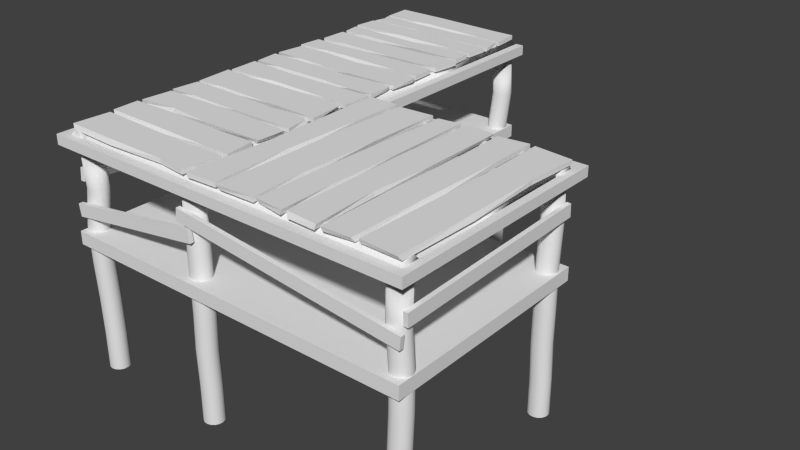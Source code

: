# Source: FishingDock.blend  (saved by Blender 2.70.0; exported with 4.5.12 LTS)
import bpy
from mathutils import Matrix  # noqa: F401  (used for matrix-valued properties, if any)

bpy.ops.wm.read_factory_settings(use_empty=True)
scene = bpy.context.scene
scene.name = 'Scene'

# ---- collections
col_collection_1 = bpy.data.collections.new('Collection 1'); scene.collection.children.link(col_collection_1)

# ---- world
world_world = bpy.data.worlds.new('World'); scene.world = world_world
world_world.color = (0.05088, 0.05088, 0.05088)
world_world.use_sun_shadow = False
world_world.sun_shadow_jitter_overblur = 0.0
world_world.cycles.sampling_method = 'MANUAL'
world_world.cycles.sample_map_resolution = 256

# ---- meshes
me_cube_001 = bpy.data.meshes.new('Cube.001')
me_cube_001.from_pydata([(2.931, -15.15, 12.93), (2.931, -15.19, 18.68), (2.956, 1.829, 22.03), (2.956, 1.866, 16.28), (2.99, -15.16, 12.93), (2.99, -15.19, 18.68), (3.014, 1.823, 22.03), (3.014, 1.86, 16.28), (-1.983, -15.19, 14.1), (-1.983, -15.11, 19.83), (-1.983, 1.866, 12.63), (-1.983, 1.786, 6.896), (-1.925, -15.19, 14.1), (-1.925, -15.11, 19.83), (-1.925, 1.866, 12.63), (-1.925, 1.786, 6.896), (-0.1645, -15.36, 17.16), (-0.1462, -15.36, 22.87), (2.977, -15.36, 11.1), (2.959, -15.36, 5.389), (-0.1645, -15.72, 17.16), (-0.1462, -15.72, 22.87), (2.977, -15.72, 11.1), (2.959, -15.72, 5.389), (-1.937, -15.4, -0.4863), (-1.962, -15.4, 5.193), (0.01421, -15.4, 15.66), (0.03974, -15.4, 9.978), (-1.937, -15.76, -0.4863), (-1.962, -15.76, 5.193), (0.01421, -15.76, 15.66), (0.03974, -15.76, 9.978), (-1.826, 21.35, 28.92), (-1.877, 21.29, 28.92), (-1.921, 21.11, 28.92), (-1.95, 20.84, 28.92), (-1.96, 20.53, 28.92), (-1.95, 20.21, 28.92), (-1.921, 19.94, 28.92), (-1.877, 19.76, 28.92), (-1.826, 19.7, 28.92), (-1.775, 19.76, 28.92), (-1.732, 19.94, 28.92), (-1.703, 20.21, 28.92), (-1.693, 20.53, 28.92), (-1.703, 20.84, 28.92), (-1.732, 21.11, 28.92), (-1.775, 21.29, 28.92), (-1.826, 21.35, -73.87), (-1.877, 21.29, -73.87), (-1.921, 21.11, -73.87), (-1.95, 20.84, -73.87), (-1.96, 20.53, -73.87), (-1.95, 20.21, -73.87), (-1.921, 19.94, -73.87), (-1.877, 19.76, -73.87), (-1.826, 19.7, -73.87), (-1.775, 19.76, -73.87), (-1.732, 19.94, -73.87), (-1.703, 20.21, -73.87), (-1.693, 20.53, -73.87), (-1.703, 20.84, -73.87), (-1.732, 21.11, -73.87), (-1.775, 21.29, -73.87), (-1.877, 21.29, -56.74), (-1.877, 21.37, -39.61), (-1.898, 21.39, -22.48), (-1.901, 21.42, -5.346), (-1.86, 21.19, 11.78), (-1.809, 21.25, 11.78), (-1.85, 21.48, -5.346), (-1.847, 21.46, -22.48), (-1.826, 21.44, -39.61), (-1.826, 21.35, -56.74), (-1.693, 20.53, -56.74), (-1.693, 20.61, -39.61), (-1.713, 20.63, -22.48), (-1.717, 20.65, -5.346), (-1.675, 20.42, 11.78), (-1.686, 20.1, 11.78), (-1.727, 20.33, -5.346), (-1.723, 20.31, -22.48), (-1.703, 20.29, -39.61), (-1.703, 20.21, -56.74), (-1.732, 19.94, -56.74), (-1.732, 20.02, -39.61), (-1.752, 20.04, -22.48), (-1.756, 20.07, -5.346), (-1.715, 19.84, 11.78), (-1.758, 19.66, 11.78), (-1.799, 19.89, -5.346), (-1.796, 19.87, -22.48), (-1.775, 19.84, -39.61), (-1.775, 19.76, -56.74), (-1.826, 19.7, -56.74), (-1.826, 19.78, -39.61), (-1.847, 19.8, -22.48), (-1.85, 19.82, -5.346), (-1.809, 19.59, 11.78), (-1.86, 19.66, 11.78), (-1.901, 19.89, -5.346), (-1.898, 19.87, -22.48), (-1.877, 19.84, -39.61), (-1.877, 19.76, -56.74), (-1.921, 19.94, -56.74), (-1.921, 20.02, -39.61), (-1.941, 20.04, -22.48), (-1.944, 20.07, -5.346), (-1.903, 19.84, 11.78), (-1.932, 20.1, 11.78), (-1.973, 20.33, -5.346), (-1.97, 20.31, -22.48), (-1.95, 20.29, -39.61), (-1.95, 20.21, -56.74), (-1.96, 20.53, -56.74), (-1.96, 20.61, -39.61), (-1.98, 20.63, -22.48), (-1.983, 20.65, -5.346), (-1.942, 20.42, 11.78), (-1.932, 20.74, 11.78), (-1.973, 20.97, -5.346), (-1.97, 20.95, -22.48), (-1.95, 20.93, -39.61), (-1.95, 20.84, -56.74), (-1.775, 21.29, -56.74), (-1.775, 21.37, -39.61), (-1.796, 21.39, -22.48), (-1.799, 21.42, -5.346), (-1.758, 21.19, 11.78), (-1.715, 21.01, 11.78), (-1.756, 21.24, -5.346), (-1.752, 21.22, -22.48), (-1.732, 21.19, -39.61), (-1.732, 21.11, -56.74), (-1.921, 21.11, -56.74), (-1.921, 21.19, -39.61), (-1.941, 21.22, -22.48), (-1.944, 21.24, -5.346), (-1.903, 21.01, 11.78), (-1.703, 20.84, -56.74), (-1.703, 20.93, -39.61), (-1.723, 20.95, -22.48), (-1.727, 20.97, -5.346), (-1.686, 20.74, 11.78), (-1.901, 1.95, 28.92), (-1.937, 1.716, 28.92), (-1.956, 1.415, 28.92), (-1.955, 1.093, 28.92), (-1.934, 0.797, 28.92), (-1.896, 0.5737, 28.92), (-1.847, 0.4566, 28.92), (-1.795, 0.4637, 28.92), (-1.748, 0.5937, 28.92), (-1.712, 0.827, 28.92), (-1.693, 1.128, 28.92), (-1.694, 1.451, 28.92), (-1.715, 1.746, 28.92), (-1.753, 1.97, 28.92), (-1.801, 2.087, 28.92), (-1.853, 2.08, 28.92), (-1.901, 1.95, -73.87), (-1.937, 1.716, -73.87), (-1.956, 1.415, -73.87), (-1.955, 1.093, -73.87), (-1.934, 0.797, -73.87), (-1.896, 0.5737, -73.87), (-1.847, 0.4566, -73.87), (-1.795, 0.4637, -73.87), (-1.748, 0.5937, -73.87), (-1.712, 0.827, -73.87), (-1.693, 1.128, -73.87), (-1.694, 1.451, -73.87), (-1.715, 1.746, -73.87), (-1.753, 1.97, -73.87), (-1.801, 2.087, -73.87), (-1.853, 2.08, -73.87), (-1.937, 1.716, -56.74), (-1.945, 1.785, -39.61), (-1.963, 1.73, -22.48), (-1.968, 1.735, -5.346), (-1.913, 1.693, 11.78), (-1.877, 1.927, 11.78), (-1.932, 1.968, -5.346), (-1.927, 1.963, -22.48), (-1.909, 2.018, -39.61), (-1.901, 1.95, -56.74), (-1.715, 1.746, -56.74), (-1.723, 1.815, -39.61), (-1.741, 1.76, -22.48), (-1.746, 1.765, -5.346), (-1.691, 1.723, 11.78), (-1.67, 1.428, 11.78), (-1.725, 1.47, -5.346), (-1.72, 1.464, -22.48), (-1.702, 1.519, -39.61), (-1.694, 1.451, -56.74), (-1.693, 1.128, -56.74), (-1.701, 1.196, -39.61), (-1.719, 1.142, -22.48), (-1.724, 1.147, -5.346), (-1.669, 1.105, 11.78), (-1.688, 0.8038, 11.78), (-1.743, 0.8458, -5.346), (-1.738, 0.8407, -22.48), (-1.72, 0.8954, -39.61), (-1.712, 0.827, -56.74), (-1.748, 0.5937, -56.74), (-1.756, 0.6622, -39.61), (-1.774, 0.6074, -22.48), (-1.779, 0.6125, -5.346), (-1.724, 0.5706, 11.78), (-1.771, 0.4405, 11.78), (-1.826, 0.4825, -5.346), (-1.822, 0.4773, -22.48), (-1.803, 0.5321, -39.61), (-1.795, 0.4637, -56.74), (-1.847, 0.4566, -56.74), (-1.855, 0.5251, -39.61), (-1.874, 0.4703, -22.48), (-1.878, 0.4754, -5.346), (-1.823, 0.4335, 11.78), (-1.872, 0.5505, 11.78), (-1.927, 0.5925, -5.346), (-1.922, 0.5873, -22.48), (-1.904, 0.6421, -39.61), (-1.896, 0.5737, -56.74), (-1.934, 0.797, -56.74), (-1.941, 0.8654, -39.61), (-1.96, 0.8106, -22.48), (-1.965, 0.8158, -5.346), (-1.91, 0.7738, 11.78), (-1.931, 1.069, 11.78), (-1.985, 1.111, -5.346), (-1.981, 1.106, -22.48), (-1.962, 1.161, -39.61), (-1.955, 1.093, -56.74), (-1.853, 2.08, -56.74), (-1.861, 2.148, -39.61), (-1.879, 2.093, -22.48), (-1.884, 2.099, -5.346), (-1.829, 2.057, 11.78), (-1.777, 2.064, 11.78), (-1.832, 2.106, -5.346), (-1.827, 2.1, -22.48), (-1.809, 2.155, -39.61), (-1.801, 2.087, -56.74), (-1.956, 1.415, -56.74), (-1.963, 1.484, -39.61), (-1.982, 1.429, -22.48), (-1.987, 1.434, -5.346), (-1.932, 1.392, 11.78), (-1.753, 1.97, -56.74), (-1.76, 2.038, -39.61), (-1.779, 1.983, -22.48), (-1.784, 1.989, -5.346), (-1.729, 1.947, 11.78), (-1.959, -14.7, 28.92), (-1.944, -15.01, 28.92), (-1.911, -15.26, 28.92), (-1.866, -15.42, 28.92), (-1.814, -15.45, 28.92), (-1.764, -15.36, 28.92), (-1.723, -15.16, 28.92), (-1.698, -14.88, 28.92), (-1.693, -14.56, 28.92), (-1.707, -14.25, 28.92), (-1.74, -14.0, 28.92), (-1.786, -13.84, 28.92), (-1.837, -13.81, 28.92), (-1.887, -13.9, 28.92), (-1.928, -14.1, 28.92), (-1.953, -14.38, 28.92), (-1.959, -14.7, -73.87), (-1.944, -15.01, -73.87), (-1.911, -15.26, -73.87), (-1.866, -15.42, -73.87), (-1.814, -15.45, -73.87), (-1.764, -15.36, -73.87), (-1.723, -15.16, -73.87), (-1.698, -14.88, -73.87), (-1.693, -14.56, -73.87), (-1.707, -14.25, -73.87), (-1.74, -14.0, -73.87), (-1.786, -13.84, -73.87), (-1.837, -13.81, -73.87), (-1.887, -13.9, -73.87), (-1.928, -14.1, -73.87), (-1.953, -14.38, -73.87), (-1.944, -15.01, -56.74), (-1.957, -15.02, -39.61), (-1.959, -15.15, -22.48), (-1.962, -15.17, -5.346), (-1.929, -14.89, 11.78), (-1.943, -14.58, 11.78), (-1.977, -14.86, -5.346), (-1.974, -14.84, -22.48), (-1.972, -14.71, -39.61), (-1.959, -14.7, -56.74), (-1.837, -13.81, -56.74), (-1.851, -13.81, -39.61), (-1.852, -13.94, -22.48), (-1.855, -13.96, -5.346), (-1.822, -13.69, 11.78), (-1.77, -13.72, 11.78), (-1.804, -14.0, -5.346), (-1.801, -13.97, -22.48), (-1.799, -13.85, -39.61), (-1.786, -13.84, -56.74), (-1.74, -14.0, -56.74), (-1.753, -14.0, -39.61), (-1.755, -14.13, -22.48), (-1.758, -14.15, -5.346), (-1.725, -13.88, 11.78), (-1.692, -14.13, 11.78), (-1.725, -14.4, -5.346), (-1.722, -14.38, -22.48), (-1.721, -14.26, -39.61), (-1.707, -14.25, -56.74), (-1.693, -14.56, -56.74), (-1.706, -14.57, -39.61), (-1.708, -14.69, -22.48), (-1.711, -14.71, -5.346), (-1.678, -14.44, 11.78), (-1.683, -14.76, 11.78), (-1.716, -15.04, -5.346), (-1.713, -15.01, -22.48), (-1.712, -14.89, -39.61), (-1.698, -14.88, -56.74), (-1.723, -15.16, -56.74), (-1.737, -15.17, -39.61), (-1.738, -15.3, -22.48), (-1.742, -15.32, -5.346), (-1.708, -15.04, 11.78), (-1.749, -15.25, 11.78), (-1.782, -15.52, -5.346), (-1.779, -15.5, -22.48), (-1.777, -15.37, -39.61), (-1.764, -15.36, -56.74), (-1.814, -15.45, -56.74), (-1.827, -15.46, -39.61), (-1.829, -15.59, -22.48), (-1.832, -15.61, -5.346), (-1.799, -15.34, 11.78), (-1.851, -15.3, 11.78), (-1.884, -15.58, -5.346), (-1.881, -15.55, -22.48), (-1.879, -15.43, -39.61), (-1.866, -15.42, -56.74), (-1.953, -14.38, -56.74), (-1.966, -14.39, -39.61), (-1.968, -14.52, -22.48), (-1.971, -14.54, -5.346), (-1.938, -14.26, 11.78), (-1.913, -13.98, 11.78), (-1.946, -14.25, -5.346), (-1.943, -14.23, -22.48), (-1.941, -14.11, -39.61), (-1.928, -14.1, -56.74), (-1.911, -15.26, -56.74), (-1.925, -15.27, -39.61), (-1.926, -15.4, -22.48), (-1.93, -15.42, -5.346), (-1.896, -15.15, 11.78), (-1.887, -13.9, -56.74), (-1.901, -13.9, -39.61), (-1.902, -14.03, -22.48), (-1.905, -14.05, -5.346), (-1.872, -13.78, 11.78), (-0.1317, 21.09, 28.92), (-0.1568, 20.8, 28.92), (-0.1624, 20.48, 28.92), (-0.1479, 20.17, 28.92), (-0.1153, 19.92, 28.92), (-0.06964, 19.76, 28.92), (-0.01789, 19.73, 28.92), (0.0321, 19.82, 28.92), (0.0727, 20.02, 28.92), (0.09774, 20.31, 28.92), (0.1034, 20.63, 28.92), (0.08884, 20.94, 28.92), (0.05625, 21.19, 28.92), (0.01061, 21.34, 28.92), (-0.04114, 21.38, 28.92), (-0.09113, 21.29, 28.92), (-0.1317, 21.09, -73.87), (-0.1568, 20.8, -73.87), (-0.1624, 20.48, -73.87), (-0.1479, 20.17, -73.87), (-0.1153, 19.92, -73.87), (-0.06964, 19.76, -73.87), (-0.01789, 19.73, -73.87), (0.0321, 19.82, -73.87), (0.0727, 20.02, -73.87), (0.09774, 20.31, -73.87), (0.1034, 20.63, -73.87), (0.08884, 20.94, -73.87), (0.05625, 21.19, -73.87), (0.01061, 21.34, -73.87), (-0.04114, 21.38, -73.87), (-0.09113, 21.29, -73.87), (-0.1568, 20.8, -56.74), (-0.1671, 20.86, -39.61), (-0.1827, 20.77, -22.48), (-0.1874, 20.77, -5.346), (-0.1326, 20.82, 11.78), (-0.1076, 21.1, 11.78), (-0.1624, 21.05, -5.346), (-0.1576, 21.06, -22.48), (-0.142, 21.14, -39.61), (-0.1317, 21.09, -56.74), (0.05625, 21.19, -56.74), (0.04593, 21.24, -39.61), (0.03037, 21.16, -22.48), (0.02562, 21.16, -5.346), (0.08042, 21.2, 11.78), (0.113, 20.95, 11.78), (0.05821, 20.9, -5.346), (0.06295, 20.91, -22.48), (0.07852, 20.99, -39.61), (0.08884, 20.94, -56.74), (0.1034, 20.63, -56.74), (0.09309, 20.68, -39.61), (0.07752, 20.6, -22.48), (0.07278, 20.59, -5.346), (0.1276, 20.64, 11.78), (0.1219, 20.32, 11.78), (0.06711, 20.27, -5.346), (0.07185, 20.28, -22.48), (0.08742, 20.36, -39.61), (0.09774, 20.31, -56.74), (0.0727, 20.02, -56.74), (0.06238, 20.08, -39.61), (0.04681, 19.99, -22.48), (0.04207, 19.99, -5.346), (0.09687, 20.04, 11.78), (0.05627, 19.84, 11.78), (0.001466, 19.79, -5.346), (0.00621, 19.79, -22.48), (0.02178, 19.87, -39.61), (0.0321, 19.82, -56.74), (-0.01789, 19.73, -56.74), (-0.0282, 19.78, -39.61), (-0.04377, 19.7, -22.48), (-0.04852, 19.7, -5.346), (0.006287, 19.75, 11.78), (-0.04547, 19.78, 11.78), (-0.1003, 19.73, -5.346), (-0.09552, 19.74, -22.48), (-0.07996, 19.82, -39.61), (-0.06964, 19.76, -56.74), (-0.1153, 19.92, -56.74), (-0.1256, 19.97, -39.61), (-0.1412, 19.89, -22.48), (-0.1459, 19.89, -5.346), (-0.09111, 19.94, 11.78), (-0.1237, 20.19, 11.78), (-0.1785, 20.14, -5.346), (-0.1738, 20.14, -22.48), (-0.1582, 20.23, -39.61), (-0.1479, 20.17, -56.74), (-0.09113, 21.29, -56.74), (-0.1014, 21.34, -39.61), (-0.117, 21.26, -22.48), (-0.1218, 21.26, -5.346), (-0.06695, 21.3, 11.78), (-0.01697, 21.39, 11.78), (-0.07177, 21.35, -5.346), (-0.06703, 21.35, -22.48), (-0.05146, 21.43, -39.61), (-0.04114, 21.38, -56.74), (-0.1624, 20.48, -56.74), (-0.1728, 20.54, -39.61), (-0.1883, 20.45, -22.48), (-0.1931, 20.45, -5.346), (-0.1383, 20.5, 11.78), (0.01061, 21.34, -56.74), (0.000289, 21.4, -39.61), (-0.01528, 21.31, -22.48), (-0.02002, 21.31, -5.346), (0.03478, 21.36, 11.78), (-0.1552, 1.578, 28.92), (-0.1631, 1.258, 28.92), (-0.1507, 0.9447, 28.92), (-0.12, 0.6842, 28.92), (-0.07544, 0.5167, 28.92), (-0.02399, 0.4676, 28.92), (0.02658, 0.5443, 28.92), (0.06857, 0.7353, 28.92), (0.09557, 1.011, 28.92), (0.1035, 1.331, 28.92), (0.09112, 1.644, 28.92), (0.06034, 1.905, 28.92), (0.01583, 2.072, 28.92), (-0.03563, 2.121, 28.92), (-0.0862, 2.045, 28.92), (-0.1282, 1.854, 28.92), (-0.1552, 1.578, -73.87), (-0.1631, 1.258, -73.87), (-0.1507, 0.9447, -73.87), (-0.12, 0.6842, -73.87), (-0.07544, 0.5167, -73.87), (-0.02399, 0.4676, -73.87), (0.02658, 0.5443, -73.87), (0.06857, 0.7353, -73.87), (0.09557, 1.011, -73.87), (0.1035, 1.331, -73.87), (0.09112, 1.644, -73.87), (0.06034, 1.905, -73.87), (0.01583, 2.072, -73.87), (-0.03563, 2.121, -73.87), (-0.0862, 2.045, -73.87), (-0.1282, 1.854, -73.87), (-0.1631, 1.258, -56.74), (-0.1758, 1.287, -39.61), (-0.1858, 1.176, -22.48), (-0.1902, 1.164, -5.346), (-0.1413, 1.325, 11.78), (-0.1334, 1.644, 11.78), (-0.1822, 1.483, -5.346), (-0.1779, 1.495, -22.48), (-0.1678, 1.606, -39.61), (-0.1552, 1.578, -56.74), (0.01583, 2.072, -56.74), (0.00317, 2.101, -39.61), (-0.006905, 1.99, -22.48), (-0.01122, 1.978, -5.346), (0.03765, 2.139, 11.78), (0.08216, 1.971, 11.78), (0.03329, 1.81, -5.346), (0.0376, 1.823, -22.48), (0.04768, 1.933, -39.61), (0.06034, 1.905, -56.74), (0.09112, 1.644, -56.74), (0.07846, 1.673, -39.61), (0.06839, 1.562, -22.48), (0.06407, 1.55, -5.346), (0.1129, 1.711, 11.78), (0.1253, 1.397, 11.78), (0.07645, 1.236, -5.346), (0.08076, 1.248, -22.48), (0.09084, 1.359, -39.61), (0.1035, 1.331, -56.74), (0.09557, 1.011, -56.74), (0.08292, 1.04, -39.61), (0.07284, 0.9293, -22.48), (0.06853, 0.9168, -5.346), (0.1174, 1.078, 11.78), (0.09039, 0.8018, 11.78), (0.04152, 0.6408, -5.346), (0.04583, 0.6532, -22.48), (0.05591, 0.7639, -39.61), (0.06857, 0.7353, -56.74), (0.02658, 0.5443, -56.74), (0.01392, 0.5729, -39.61), (0.003849, 0.4623, -22.48), (-0.0004668, 0.4498, -5.346), (0.0484, 0.6109, 11.78), (-0.002166, 0.5341, 11.78), (-0.05104, 0.3731, -5.346), (-0.04672, 0.3855, -22.48), (-0.03665, 0.4962, -39.61), (-0.02399, 0.4676, -56.74), (-0.07544, 0.5167, -56.74), (-0.0881, 0.5453, -39.61), (-0.09818, 0.4347, -22.48), (-0.1025, 0.4222, -5.346), (-0.05362, 0.5832, 11.78), (-0.09813, 0.7507, 11.78), (-0.147, 0.5897, -5.346), (-0.1427, 0.6022, -22.48), (-0.1326, 0.7128, -39.61), (-0.12, 0.6842, -56.74), (-0.1282, 1.854, -56.74), (-0.1408, 1.882, -39.61), (-0.1509, 1.772, -22.48), (-0.1552, 1.759, -5.346), (-0.1064, 1.92, 11.78), (-0.06438, 2.111, 11.78), (-0.1132, 1.95, -5.346), (-0.1089, 1.962, -22.48), (-0.09886, 2.073, -39.61), (-0.0862, 2.045, -56.74), (-0.1507, 0.9447, -56.74), (-0.1634, 0.9732, -39.61), (-0.1735, 0.8626, -22.48), (-0.1778, 0.8501, -5.346), (-0.1289, 1.011, 11.78), (-0.03563, 2.121, -56.74), (-0.04829, 2.15, -39.61), (-0.05836, 2.039, -22.48), (-0.06268, 2.027, -5.346), (-0.01381, 2.188, 11.78), (-0.02813, -15.45, 28.92), (0.02185, -15.36, 28.92), (0.06245, -15.16, 28.92), (0.08749, -14.88, 28.92), (0.09316, -14.56, 28.92), (0.07859, -14.25, 28.92), (0.046, -13.99, 28.92), (0.0003601, -13.84, 28.92), (-0.05139, -13.8, 28.92), (-0.1014, -13.89, 28.92), (-0.142, -14.1, 28.92), (-0.167, -14.38, 28.92), (-0.1727, -14.7, 28.92), (-0.1581, -15.01, 28.92), (-0.1255, -15.26, 28.92), (-0.07989, -15.42, 28.92), (-0.02813, -15.45, -73.87), (0.02185, -15.36, -73.87), (0.06245, -15.16, -73.87), (0.08749, -14.88, -73.87), (0.09316, -14.56, -73.87), (0.07859, -14.25, -73.87), (0.046, -13.99, -73.87), (0.0003601, -13.84, -73.87), (-0.05139, -13.8, -73.87), (-0.1014, -13.89, -73.87), (-0.142, -14.1, -73.87), (-0.167, -14.38, -73.87), (-0.1727, -14.7, -73.87), (-0.1581, -15.01, -73.87), (-0.1255, -15.26, -73.87), (-0.07989, -15.42, -73.87), (0.02185, -15.36, -56.74), (0.02302, -15.45, -39.61), (0.04344, -15.46, -22.48), (0.04709, -15.47, -5.346), (0.002908, -15.27, 11.78), (-0.04707, -15.36, 11.78), (-0.00289, -15.56, -5.346), (-0.006538, -15.55, -22.48), (-0.02696, -15.54, -39.61), (-0.02813, -15.45, -56.74), (-0.1727, -14.7, -56.74), (-0.1715, -14.78, -39.61), (-0.1511, -14.79, -22.48), (-0.1474, -14.81, -5.346), (-0.1916, -14.61, 11.78), (-0.186, -14.28, 11.78), (-0.1418, -14.49, -5.346), (-0.1454, -14.47, -22.48), (-0.1658, -14.46, -39.61), (-0.167, -14.38, -56.74), (-0.142, -14.1, -56.74), (-0.1408, -14.18, -39.61), (-0.1204, -14.19, -22.48), (-0.1167, -14.21, -5.346), (-0.1609, -14.0, 11.78), (-0.1203, -13.8, 11.78), (-0.07613, -14.01, -5.346), (-0.07978, -13.99, -22.48), (-0.1002, -13.98, -39.61), (-0.1014, -13.89, -56.74), (-0.05139, -13.8, -56.74), (-0.05022, -13.89, -39.61), (-0.0298, -13.9, -22.48), (-0.02615, -13.92, -5.346), (-0.07033, -13.71, 11.78), (-0.01858, -13.74, 11.78), (0.0256, -13.95, -5.346), (0.02196, -13.93, -22.48), (0.001534, -13.92, -39.61), (0.0003601, -13.84, -56.74), (0.046, -13.99, -56.74), (0.04718, -14.08, -39.61), (0.0676, -14.09, -22.48), (0.07125, -14.11, -5.346), (0.02706, -13.9, 11.78), (0.05965, -14.15, 11.78), (0.1038, -14.36, -5.346), (0.1002, -14.34, -22.48), (0.07976, -14.33, -39.61), (0.07859, -14.25, -56.74), (0.09316, -14.56, -56.74), (0.09433, -14.64, -39.61), (0.1148, -14.65, -22.48), (0.1184, -14.67, -5.346), (0.07422, -14.46, 11.78), (0.06855, -14.78, 11.78), (0.1127, -14.99, -5.346), (0.1091, -14.97, -22.48), (0.08866, -14.96, -39.61), (0.08749, -14.88, -56.74), (-0.07989, -15.42, -56.74), (-0.07871, -15.5, -39.61), (-0.05829, -15.51, -22.48), (-0.05464, -15.53, -5.346), (-0.09883, -15.32, 11.78), (-0.1445, -15.17, 11.78), (-0.1003, -15.37, -5.346), (-0.1039, -15.36, -22.48), (-0.1244, -15.35, -39.61), (-0.1255, -15.26, -56.74), (0.06245, -15.16, -56.74), (0.06362, -15.24, -39.61), (0.08405, -15.25, -22.48), (0.08769, -15.27, -5.346), (0.04351, -15.07, 11.78), (-0.1581, -15.01, -56.74), (-0.1569, -15.09, -39.61), (-0.1365, -15.1, -22.48), (-0.1329, -15.12, -5.346), (-0.1771, -14.92, 11.78), (2.746, 0.6774, 28.92), (2.792, 0.5271, 28.92), (2.844, 0.4975, 28.92), (2.894, 0.5933, 28.92), (2.934, 0.7998, 28.92), (2.958, 1.086, 28.92), (2.963, 1.407, 28.92), (2.947, 1.716, 28.92), (2.914, 1.964, 28.92), (2.868, 2.114, 28.92), (2.816, 2.144, 28.92), (2.767, 2.048, 28.92), (2.726, 1.841, 28.92), (2.702, 1.556, 28.92), (2.697, 1.234, 28.92), (2.713, 0.9257, 28.92), (2.746, 0.6774, -73.87), (2.792, 0.5271, -73.87), (2.844, 0.4975, -73.87), (2.894, 0.5933, -73.87), (2.934, 0.7998, -73.87), (2.958, 1.086, -73.87), (2.963, 1.407, -73.87), (2.947, 1.716, -73.87), (2.914, 1.964, -73.87), (2.868, 2.114, -73.87), (2.816, 2.144, -73.87), (2.767, 2.048, -73.87), (2.726, 1.841, -73.87), (2.702, 1.556, -73.87), (2.697, 1.234, -73.87), (2.713, 0.9257, -73.87), (2.792, 0.5271, -56.74), (2.784, 0.4621, -39.61), (2.797, 0.367, -22.48), (2.798, 0.3376, -5.346), (2.789, 0.6767, 11.78), (2.743, 0.8271, 11.78), (2.752, 0.488, -5.346), (2.751, 0.5174, -22.48), (2.738, 0.6125, -39.61), (2.746, 0.6774, -56.74), (2.726, 1.841, -56.74), (2.718, 1.777, -39.61), (2.732, 1.681, -22.48), (2.732, 1.652, -5.346), (2.723, 1.991, 11.78), (2.763, 2.198, 11.78), (2.772, 1.859, -5.346), (2.772, 1.888, -22.48), (2.758, 1.983, -39.61), (2.767, 2.048, -56.74), (2.816, 2.144, -56.74), (2.808, 2.079, -39.61), (2.821, 1.984, -22.48), (2.822, 1.954, -5.346), (2.813, 2.293, 11.78), (2.865, 2.264, 11.78), (2.874, 1.925, -5.346), (2.873, 1.954, -22.48), (2.86, 2.049, -39.61), (2.868, 2.114, -56.74), (2.914, 1.964, -56.74), (2.906, 1.899, -39.61), (2.919, 1.804, -22.48), (2.92, 1.774, -5.346), (2.911, 2.113, 11.78), (2.944, 1.865, 11.78), (2.953, 1.526, -5.346), (2.953, 1.556, -22.48), (2.939, 1.651, -39.61), (2.947, 1.716, -56.74), (2.963, 1.407, -56.74), (2.954, 1.342, -39.61), (2.968, 1.247, -22.48), (2.968, 1.218, -5.346), (2.96, 1.557, 11.78), (2.955, 1.235, 11.78), (2.964, 0.8961, -5.346), (2.963, 0.9255, -22.48), (2.95, 1.021, -39.61), (2.958, 1.086, -56.74), (2.934, 0.7998, -56.74), (2.925, 0.7348, -39.61), (2.939, 0.6397, -22.48), (2.939, 0.6104, -5.346), (2.931, 0.9494, 11.78), (2.891, 0.7429, 11.78), (2.899, 0.4039, -5.346), (2.899, 0.4332, -22.48), (2.885, 0.5283, -39.61), (2.894, 0.5933, -56.74), (2.713, 0.9257, -56.74), (2.704, 0.8608, -39.61), (2.718, 0.7657, -22.48), (2.719, 0.7363, -5.346), (2.71, 1.075, 11.78), (2.694, 1.384, 11.78), (2.703, 1.045, -5.346), (2.703, 1.074, -22.48), (2.689, 1.169, -39.61), (2.697, 1.234, -56.74), (2.844, 0.4975, -56.74), (2.836, 0.4326, -39.61), (2.849, 0.3375, -22.48), (2.85, 0.3081, -5.346), (2.841, 0.6471, 11.78), (2.702, 1.556, -56.74), (2.694, 1.491, -39.61), (2.707, 1.396, -22.48), (2.708, 1.366, -5.346), (2.699, 1.705, 11.78), (2.871, -15.41, 28.92), (2.915, -15.25, 28.92), (2.946, -14.99, 28.92), (2.958, -14.67, 28.92), (2.95, -14.35, 28.92), (2.923, -14.08, 28.92), (2.881, -13.89, 28.92), (2.831, -13.81, 28.92), (2.779, -13.86, 28.92), (2.735, -14.03, 28.92), (2.704, -14.29, 28.92), (2.692, -14.6, 28.92), (2.7, -14.92, 28.92), (2.727, -15.2, 28.92), (2.768, -15.39, 28.92), (2.819, -15.46, 28.92), (2.871, -15.41, -73.87), (2.915, -15.25, -73.87), (2.946, -14.99, -73.87), (2.958, -14.67, -73.87), (2.95, -14.35, -73.87), (2.923, -14.08, -73.87), (2.881, -13.89, -73.87), (2.831, -13.81, -73.87), (2.779, -13.86, -73.87), (2.735, -14.03, -73.87), (2.704, -14.29, -73.87), (2.692, -14.6, -73.87), (2.7, -14.92, -73.87), (2.727, -15.2, -73.87), (2.768, -15.39, -73.87), (2.819, -15.46, -73.87), (2.915, -15.25, -56.74), (2.92, -15.32, -39.61), (2.94, -15.3, -22.48), (2.944, -15.31, -5.346), (2.893, -15.19, 11.78), (2.848, -15.35, 11.78), (2.9, -15.48, -5.346), (2.895, -15.47, -22.48), (2.875, -15.49, -39.61), (2.871, -15.41, -56.74), (2.7, -14.92, -56.74), (2.704, -15.0, -39.61), (2.724, -14.97, -22.48), (2.729, -14.99, -5.346), (2.677, -14.86, 11.78), (2.669, -14.54, 11.78), (2.721, -14.67, -5.346), (2.716, -14.66, -22.48), (2.696, -14.68, -39.61), (2.692, -14.6, -56.74), (2.704, -14.29, -56.74), (2.709, -14.36, -39.61), (2.729, -14.34, -22.48), (2.733, -14.35, -5.346), (2.682, -14.23, 11.78), (2.713, -13.96, 11.78), (2.764, -14.09, -5.346), (2.759, -14.08, -22.48), (2.739, -14.1, -39.61), (2.735, -14.03, -56.74), (2.779, -13.86, -56.74), (2.784, -13.94, -39.61), (2.804, -13.91, -22.48), (2.808, -13.93, -5.346), (2.757, -13.8, 11.78), (2.808, -13.75, 11.78), (2.86, -13.88, -5.346), (2.855, -13.86, -22.48), (2.835, -13.89, -39.61), (2.831, -13.81, -56.74), (2.881, -13.89, -56.74), (2.886, -13.96, -39.61), (2.906, -13.94, -22.48), (2.91, -13.95, -5.346), (2.859, -13.82, 11.78), (2.901, -14.02, 11.78), (2.952, -14.14, -5.346), (2.948, -14.13, -22.48), (2.928, -14.16, -39.61), (2.923, -14.08, -56.74), (2.95, -14.35, -56.74), (2.955, -14.43, -39.61), (2.975, -14.41, -22.48), (2.979, -14.42, -5.346), (2.928, -14.29, 11.78), (2.936, -14.61, 11.78), (2.987, -14.74, -5.346), (2.983, -14.73, -22.48), (2.963, -14.75, -39.61), (2.958, -14.67, -56.74), (2.819, -15.46, -56.74), (2.824, -15.54, -39.61), (2.844, -15.52, -22.48), (2.848, -15.53, -5.346), (2.797, -15.4, 11.78), (2.746, -15.33, 11.78), (2.798, -15.45, -5.346), (2.793, -15.44, -22.48), (2.773, -15.46, -39.61), (2.768, -15.39, -56.74), (2.946, -14.99, -56.74), (2.95, -15.06, -39.61), (2.971, -15.04, -22.48), (2.975, -15.05, -5.346), (2.924, -14.92, 11.78), (2.727, -15.2, -56.74), (2.731, -15.27, -39.61), (2.751, -15.25, -22.48), (2.756, -15.26, -5.346), (2.704, -15.13, 11.78), (-0.04498, 21.39, 37.75), (-0.1099, 21.39, 37.16), (-0.1575, 21.39, 35.52), (-0.1749, 21.39, 33.3), (-0.1575, 21.39, 31.07), (-0.1099, 21.39, 29.43), (-0.04498, 21.39, 28.84), (0.01999, 21.39, 29.43), (0.06756, 21.39, 31.07), (0.08497, 21.39, 33.3), (0.06756, 21.39, 35.52), (0.01999, 21.39, 37.16), (-0.04498, 2.254, 37.75), (-0.1099, 2.254, 37.16), (-0.1575, 2.254, 35.52), (-0.1749, 2.254, 33.3), (-0.1575, 2.254, 31.07), (-0.1099, 2.254, 29.43), (-0.04498, 2.254, 28.84), (0.01999, 2.254, 29.43), (0.06756, 2.254, 31.07), (0.08497, 2.254, 33.3), (0.06756, 2.254, 35.52), (0.01999, 2.254, 37.16), (-1.83, 21.39, 37.75), (-1.895, 21.39, 37.16), (-1.942, 21.39, 35.52), (-1.96, 21.39, 33.3), (-1.942, 21.39, 31.07), (-1.895, 21.39, 29.43), (-1.83, 21.39, 28.84), (-1.765, 21.39, 29.43), (-1.717, 21.39, 31.07), (-1.7, 21.39, 33.3), (-1.717, 21.39, 35.52), (-1.765, 21.39, 37.16), (-1.83, -15.57, 37.75), (-1.895, -15.57, 37.16), (-1.942, -15.57, 35.52), (-1.96, -15.57, 33.3), (-1.942, -15.57, 31.07), (-1.895, -15.57, 29.43), (-1.83, -15.57, 28.84), (-1.765, -15.57, 29.43), (-1.717, -15.57, 31.07), (-1.7, -15.57, 33.3), (-1.717, -15.57, 35.52), (-1.765, -15.57, 37.16), (-1.695, 1.224, 37.75), (-1.695, 0.8211, 37.16), (-1.695, 0.5261, 35.52), (-1.695, 0.4181, 33.3), (-1.695, 0.5261, 31.07), (-1.695, 0.8211, 29.43), (-1.695, 1.224, 28.84), (-1.695, 1.627, 29.43), (-1.695, 1.922, 31.07), (-1.695, 2.03, 33.3), (-1.695, 1.922, 35.52), (-1.695, 1.627, 37.16), (2.967, 1.224, 37.75), (2.967, 0.8211, 37.16), (2.967, 0.5261, 35.52), (2.967, 0.4181, 33.3), (2.967, 0.5261, 31.07), (2.967, 0.8211, 29.43), (2.967, 1.224, 28.84), (2.967, 1.627, 29.43), (2.967, 1.922, 31.07), (2.967, 2.03, 33.3), (2.967, 1.922, 35.52), (2.967, 1.627, 37.16), (-1.695, -14.77, 37.75), (-1.695, -15.17, 37.16), (-1.695, -15.47, 35.52), (-1.695, -15.58, 33.3), (-1.695, -15.47, 31.07), (-1.695, -15.17, 29.43), (-1.695, -14.77, 28.84), (-1.695, -14.37, 29.43), (-1.695, -14.07, 31.07), (-1.695, -13.97, 33.3), (-1.695, -14.07, 35.52), (-1.695, -14.37, 37.16), (2.967, -14.77, 37.75), (2.967, -15.17, 37.16), (2.967, -15.47, 35.52), (2.967, -15.58, 33.3), (2.967, -15.47, 31.07), (2.967, -15.17, 29.43), (2.967, -14.77, 28.84), (2.967, -14.37, 29.43), (2.967, -14.07, 31.07), (2.967, -13.97, 33.3), (2.967, -14.07, 35.52), (2.967, -14.37, 37.16), (-0.04498, 0.2978, 37.75), (-0.1099, 0.2978, 37.16), (-0.1575, 0.2978, 35.52), (-0.1749, 0.2978, 33.3), (-0.1575, 0.2978, 31.07), (-0.1099, 0.2978, 29.43), (-0.04498, 0.2978, 28.84), (0.01999, 0.2978, 29.43), (0.06756, 0.2978, 31.07), (0.08497, 0.2978, 33.3), (0.06756, 0.2978, 35.52), (0.01999, 0.2978, 37.16), (-0.04498, -13.86, 37.75), (-0.1099, -13.86, 37.16), (-0.1575, -13.86, 35.52), (-0.1749, -13.86, 33.3), (-0.1575, -13.86, 31.07), (-0.1099, -13.86, 29.43), (-0.04498, -13.86, 28.84), (0.01999, -13.86, 29.43), (0.06756, -13.86, 31.07), (0.08497, -13.86, 33.3), (0.06756, -13.86, 35.52), (0.01999, -13.86, 37.16), (2.835, 0.2978, 37.75), (2.77, 0.2978, 37.16), (2.723, 0.2978, 35.52), (2.705, 0.2978, 33.3), (2.723, 0.2978, 31.07), (2.77, 0.2978, 29.43), (2.835, 0.2978, 28.84), (2.9, 0.2978, 29.43), (2.948, 0.2978, 31.07), (2.965, 0.2978, 33.3), (2.948, 0.2978, 35.52), (2.9, 0.2978, 37.16), (2.835, -13.86, 37.75), (2.77, -13.86, 37.16), (2.723, -13.86, 35.52), (2.705, -13.86, 33.3), (2.723, -13.86, 31.07), (2.77, -13.86, 29.43), (2.835, -13.86, 28.84), (2.9, -13.86, 29.43), (2.948, -13.86, 31.07), (2.965, -13.86, 33.3), (2.948, -13.86, 35.52), (2.9, -13.86, 37.16), (-2.075, -15.54, 30.84), (-2.075, 21.5, 30.84), (-1.956, 21.5, 30.84), (-1.956, -15.54, 30.84), (-2.075, -15.54, 35.42), (-2.075, 21.5, 35.42), (-1.956, 21.5, 35.42), (-1.956, -15.54, 35.42), (2.964, -16.28, 30.84), (-1.943, -16.28, 30.84), (-1.943, -15.54, 30.84), (2.964, -15.54, 30.84), (2.964, -16.28, 35.42), (-1.943, -16.28, 35.42), (-1.943, -15.54, 35.42), (2.964, -15.54, 35.42), (-2.075, -16.28, 30.84), (-1.956, -16.28, 30.84), (-2.075, -16.28, 35.42), (-1.956, -16.28, 35.42), (3.067, -16.28, 30.84), (3.067, -15.54, 30.84), (3.067, -16.28, 35.42), (3.067, -15.54, 35.42), (2.964, 2.402, 30.84), (2.964, 2.402, 35.42), (3.067, 2.402, 30.84), (3.067, 2.402, 35.42), (2.964, 3.143, 30.84), (2.964, 3.143, 35.42), (3.067, 3.143, 30.84), (3.067, 3.143, 35.42), (0.1978, 2.402, 30.84), (0.1978, 2.402, 35.42), (0.1978, 3.143, 30.84), (0.1978, 3.143, 35.42), (0.08247, 2.402, 30.84), (0.08247, 2.402, 35.42), (0.08247, 3.143, 30.84), (0.08247, 3.143, 35.42), (0.1978, 21.61, 30.84), (0.1978, 21.61, 35.42), (0.08247, 21.61, 30.84), (0.08247, 21.61, 35.42), (-1.918, 19.07, 37.7), (-1.934, 21.47, 37.7), (0.03318, 21.39, 37.7), (0.06602, 19.07, 37.7), (-1.918, 19.07, 39.7), (-1.934, 21.47, 39.7), (0.03318, 21.39, 39.7), (0.06602, 19.07, 39.7), (-0.2992, 21.36, 39.7), (-0.2992, 21.47, 37.7), (-0.2992, 19.15, 39.7), (-0.2992, 19.15, 37.7), (-1.201, 21.41, 37.7), (-1.193, 19.34, 39.7), (-1.201, 21.51, 39.7), (-1.193, 19.11, 37.7), (-1.918, 17.16, 37.7), (-1.91, 18.83, 37.7), (0.06602, 18.74, 37.7), (0.07793, 17.16, 37.7), (-1.918, 17.16, 39.7), (-1.91, 18.83, 39.7), (0.06602, 18.74, 39.7), (0.06602, 17.16, 39.7), (-0.2992, 18.72, 39.7), (-0.2992, 18.83, 37.7), (-0.2992, 17.24, 39.7), (-0.2992, 17.24, 37.7), (-1.201, 18.77, 37.7), (-1.111, 17.37, 39.7), (-1.201, 18.71, 39.7), (-1.111, 17.39, 37.7), (-1.876, 18.16, 39.7), (-1.914, 18.16, 37.7), (0.06602, 18.12, 39.7), (0.05035, 18.12, 37.7), (-0.2992, 18.2, 37.7), (-0.2992, 18.15, 39.7), (-1.156, 18.21, 39.7), (-1.156, 18.25, 37.7), (-1.916, 17.66, 37.7), (0.06602, 17.64, 39.7), (-0.2992, 17.72, 37.7), (-0.2992, 17.69, 39.7), (-1.134, 17.79, 39.7), (-1.134, 17.82, 37.7), (-1.897, 17.66, 39.7), (0.06414, 17.64, 37.7), (-1.961, 14.99, 37.7), (-1.934, 16.99, 37.7), (0.06414, 16.9, 37.7), (0.04913, 14.99, 37.7), (-1.961, 14.99, 39.7), (-1.934, 16.99, 39.7), (0.06414, 16.9, 39.7), (0.04913, 14.99, 39.7), (-0.2992, 16.77, 39.7), (-0.2992, 16.88, 37.7), (-0.2992, 15.07, 39.7), (-0.2992, 15.07, 37.7), (-1.159, 17.02, 37.7), (-1.193, 15.19, 39.7), (-1.159, 17.11, 39.7), (-1.193, 14.95, 37.7), (0.04973, 14.6, 37.7), (0.06537, 13.05, 37.7), (-1.902, 13.14, 37.7), (-1.935, 14.6, 37.7), (0.04973, 14.6, 39.7), (0.06537, 13.05, 39.7), (-1.902, 13.14, 39.7), (-1.935, 14.6, 39.7), (-1.569, 13.16, 39.7), (-1.569, 13.05, 37.7), (-1.569, 14.52, 39.7), (-1.569, 14.52, 37.7), (-0.6675, 13.11, 37.7), (-0.6761, 14.33, 39.7), (-0.6675, 13.02, 39.7), (-0.6761, 14.57, 37.7), (0.1051, 12.7, 37.7), (0.06537, 10.33, 37.7), (-1.915, 10.36, 37.7), (-1.909, 12.7, 37.7), (0.1051, 12.7, 39.7), (0.06537, 10.33, 39.7), (-1.915, 10.36, 39.7), (-1.909, 12.7, 39.7), (-1.569, 10.36, 39.7), (-1.569, 10.25, 37.7), (-1.508, 12.49, 39.7), (-1.508, 12.49, 37.7), (-0.6675, 10.28, 37.7), (-0.7071, 12.49, 39.7), (-0.6675, 10.19, 39.7), (-0.7071, 12.49, 37.7), (-1.957, 7.786, 37.7), (-1.934, 9.786, 37.7), (0.05077, 9.774, 37.7), (0.06602, 7.786, 37.7), (-1.957, 7.786, 39.7), (-1.934, 9.786, 39.7), (0.05077, 9.774, 39.7), (0.06602, 7.786, 39.7), (-0.2992, 9.846, 39.7), (-0.2992, 9.956, 37.7), (-0.2992, 7.867, 39.7), (-0.2992, 7.867, 37.7), (-1.201, 9.728, 37.7), (-1.193, 8.059, 39.7), (-1.201, 9.818, 39.7), (-1.193, 7.822, 37.7), (-1.568, 9.631, 37.7), (-1.518, 8.044, 39.7), (-1.568, 9.676, 39.7), (-1.518, 7.925, 37.7), (0.08361, 7.294, 37.7), (0.06537, 5.05, 37.7), (-1.968, 5.196, 37.7), (-1.909, 7.427, 37.7), (0.1051, 7.427, 39.7), (0.06537, 5.05, 39.7), (-1.951, 5.086, 39.7), (-1.909, 7.427, 39.7), (-1.569, 5.087, 39.7), (-1.569, 4.977, 37.7), (-1.508, 7.566, 39.7), (-1.508, 7.566, 37.7), (-0.6675, 5.007, 37.7), (-0.7071, 7.217, 39.7), (-0.6675, 4.917, 39.7), (-0.7071, 7.124, 37.7), (-1.118, 4.992, 37.7), (-1.107, 7.392, 39.7), (-1.118, 5.002, 39.7), (-1.107, 7.303, 37.7), (0.03906, 4.531, 37.7), (0.06537, 2.476, 37.7), (-1.938, 2.621, 37.7), (-1.909, 4.518, 37.7), (0.06055, 4.664, 39.7), (0.06537, 2.476, 39.7), (-1.92, 2.512, 39.7), (-1.951, 4.664, 39.7), (-1.569, 2.513, 39.7), (-1.569, 2.403, 37.7), (-1.508, 4.658, 39.7), (-1.508, 4.803, 37.7), (-0.2849, 2.477, 37.7), (-0.3244, 4.686, 39.7), (-0.2849, 2.343, 39.7), (-0.3244, 4.594, 37.7), (-0.6739, 2.418, 37.7), (-0.6628, 4.512, 39.7), (-0.6739, 2.53, 39.7), (-0.6628, 4.423, 37.7), (-1.918, -0.3526, 37.7), (-1.934, 2.238, 37.7), (0.06694, 2.138, 37.7), (0.06602, -0.3526, 37.7), (-1.918, -0.3526, 39.7), (-1.934, 2.238, 39.7), (0.06694, 2.138, 39.7), (0.06602, -0.3526, 39.7), (-0.3695, 2.07, 39.7), (-0.3695, 2.18, 37.7), (-0.2992, -0.2718, 39.7), (-0.2992, -0.2718, 37.7), (-1.201, 1.845, 37.7), (-1.193, -0.07971, 39.7), (-1.201, 1.936, 39.7), (-1.193, -0.3164, 37.7), (-0.01296, -1.081, 37.7), (0.06537, -3.812, 37.7), (-1.915, -3.776, 37.7), (-1.925, -0.8465, 37.7), (0.03197, -0.8627, 39.7), (0.06537, -3.812, 39.7), (-1.915, -3.776, 39.7), (-1.949, -0.5661, 39.7), (-1.569, -3.557, 39.7), (-1.569, -3.667, 37.7), (-1.508, -0.6992, 39.7), (-1.508, -0.8172, 37.7), (-0.6675, -3.628, 37.7), (-0.7071, -0.6004, 39.7), (-0.6675, -3.719, 39.7), (-0.7071, -0.7876, 37.7), (0.0554, -4.245, 37.7), (0.06537, -6.293, 37.7), (-1.937, -6.239, 37.7), (-1.88, -4.05, 37.7), (0.03197, -4.439, 39.7), (0.06537, -6.293, 39.7), (-1.937, -6.341, 39.7), (-1.904, -4.003, 39.7), (-1.569, -6.199, 39.7), (-1.569, -6.309, 37.7), (-1.44, -3.979, 39.7), (-1.44, -4.097, 37.7), (-0.8151, -6.245, 37.7), (-0.7071, -4.177, 39.7), (-0.8151, -6.335, 39.7), (-0.7071, -4.364, 37.7), (0.03942, -6.892, 37.7), (0.00572, -9.017, 37.7), (-1.956, -9.15, 37.7), (-1.946, -6.917, 37.7), (0.08118, -6.826, 39.7), (0.06537, -9.203, 39.7), (-1.937, -9.251, 39.7), (-1.904, -6.637, 39.7), (-1.415, -8.877, 39.7), (-1.415, -8.987, 37.7), (-1.592, -6.613, 39.7), (-1.592, -6.731, 37.7), (-0.8151, -9.155, 37.7), (-0.7539, -6.535, 39.7), (-0.8151, -9.246, 39.7), (-0.7539, -6.722, 37.7), (-1.888, -12.02, 37.7), (-1.925, -9.681, 37.7), (0.03318, -9.606, 37.7), (0.08242, -12.11, 37.7), (-1.93, -11.89, 39.7), (-1.946, -9.623, 39.7), (0.03318, -9.606, 39.7), (0.08242, -12.11, 39.7), (-0.3648, -9.689, 39.7), (-0.3648, -9.579, 37.7), (-0.2992, -12.15, 39.7), (-0.2992, -12.15, 37.7), (-1.318, -9.623, 37.7), (-1.193, -11.95, 39.7), (-1.318, -9.533, 39.7), (-1.193, -12.19, 37.7), (-1.888, -15.52, 37.7), (-1.876, -12.39, 37.7), (0.06637, -12.57, 37.7), (0.01213, -15.72, 37.7), (-1.93, -15.38, 39.7), (-1.897, -12.34, 39.7), (0.06637, -12.57, 39.7), (0.01213, -15.72, 39.7), (-0.437, -12.65, 39.7), (-0.437, -12.54, 37.7), (-0.3765, -15.46, 39.7), (-0.3765, -15.46, 37.7), (-1.228, -12.59, 37.7), (-1.193, -15.45, 39.7), (-1.228, -12.5, 39.7), (-1.193, -15.68, 37.7), (0.516, -15.66, 37.7), (0.09837, -15.76, 37.7), (0.1144, 2.087, 37.7), (0.516, 2.081, 37.7), (0.516, -15.66, 39.7), (0.09837, -15.76, 39.7), (0.1144, 2.087, 39.7), (0.516, 2.081, 39.7), (0.1255, -2.591, 39.7), (0.1077, -2.591, 37.7), (0.503, -2.154, 39.7), (0.503, -2.154, 37.7), (0.1617, -8.973, 37.7), (0.472, -8.92, 39.7), (0.1471, -8.973, 39.7), (0.5101, -8.92, 37.7), (0.6334, 1.591, 37.7), (1.074, 2.077, 37.7), (1.068, -15.64, 37.7), (0.5956, -15.7, 37.7), (0.5982, 1.87, 39.7), (1.074, 2.077, 39.7), (1.068, -15.64, 39.7), (0.5504, -15.85, 39.7), (1.033, -11.26, 39.7), (1.05, -11.26, 37.7), (0.5719, -10.87, 39.7), (0.5909, -10.87, 37.7), (1.044, -4.439, 37.7), (0.5559, -4.684, 39.7), (1.059, -4.439, 39.7), (0.5861, -4.684, 37.7), (1.144, 2.015, 37.7), (1.474, 2.077, 37.7), (1.465, -15.78, 37.7), (1.112, -15.43, 37.7), (1.175, 1.87, 39.7), (1.474, 2.077, 39.7), (1.481, -15.78, 39.7), (1.104, -15.57, 39.7), (1.459, -11.26, 39.7), (1.476, -11.26, 37.7), (1.101, -10.46, 39.7), (1.12, -10.46, 37.7), (1.466, -5.355, 37.7), (1.133, -4.684, 39.7), (1.481, -5.355, 39.7), (1.163, -4.684, 37.7), (1.57, 1.916, 37.7), (1.913, 1.707, 37.7), (1.934, -15.9, 37.7), (1.574, -15.83, 37.7), (1.56, 2.175, 39.7), (1.943, 2.077, 39.7), (1.951, -15.78, 39.7), (1.529, -15.57, 39.7), (1.89, -10.3, 39.7), (1.908, -10.3, 37.7), (1.525, -11.4, 39.7), (1.544, -11.4, 37.7), (1.935, -5.355, 37.7), (1.513, -4.975, 39.7), (1.95, -5.355, 39.7), (1.543, -4.975, 37.7), (2.398, -15.47, 37.7), (2.02, -15.7, 37.7), (2.008, 1.878, 37.7), (2.412, 2.183, 37.7), (2.377, -15.73, 39.7), (2.011, -15.83, 39.7), (2.008, 1.878, 39.7), (2.412, 2.183, 39.7), (2.021, -2.561, 39.7), (2.003, -2.561, 37.7), (2.417, -2.154, 39.7), (2.417, -2.154, 37.7), (2.011, -9.7, 37.7), (2.386, -8.92, 39.7), (1.996, -9.7, 39.7), (2.425, -8.92, 37.7), (2.96, -15.47, 37.7), (2.457, -15.4, 37.7), (2.486, 2.083, 37.7), (2.993, 1.747, 37.7), (2.939, -15.73, 39.7), (2.448, -15.53, 39.7), (2.486, 2.083, 39.7), (2.993, 1.747, 39.7), (2.499, -3.009, 39.7), (2.481, -3.009, 37.7), (2.952, -2.634, 39.7), (2.952, -2.634, 37.7), (2.488, -9.143, 37.7), (2.949, -8.92, 39.7), (2.474, -9.143, 39.7), (2.987, -8.92, 37.7)], [], [(4, 5, 1, 0), (5, 6, 2, 1), (6, 7, 3, 2), (7, 4, 0, 3), (0, 1, 2, 3), (7, 6, 5, 4), (12, 13, 9, 8), (13, 14, 10, 9), (14, 15, 11, 10), (15, 12, 8, 11), (8, 9, 10, 11), (15, 14, 13, 12), (20, 21, 17, 16), (21, 22, 18, 17), (22, 23, 19, 18), (23, 20, 16, 19), (16, 17, 18, 19), (23, 22, 21, 20), (28, 29, 25, 24), (29, 30, 26, 25), (30, 31, 27, 26), (31, 28, 24, 27), (24, 25, 26, 27), (31, 30, 29, 28), (64, 73, 48, 49), (74, 83, 59, 60), (84, 93, 57, 58), (94, 103, 55, 56), (104, 113, 53, 54), (114, 123, 51, 52), (124, 133, 62, 63), (134, 64, 49, 50), (139, 74, 60, 61), (83, 84, 58, 59), (93, 94, 56, 57), (103, 104, 54, 55), (113, 114, 52, 53), (73, 124, 63, 48), (123, 134, 50, 51), (133, 139, 61, 62), (33, 34, 35, 36, 37, 38, 39, 40, 41, 42, 43, 44, 45, 46, 47, 32), (33, 32, 69, 68), (68, 69, 70, 67), (67, 70, 71, 66), (66, 71, 72, 65), (65, 72, 73, 64), (44, 43, 79, 78), (78, 79, 80, 77), (77, 80, 81, 76), (76, 81, 82, 75), (75, 82, 83, 74), (42, 41, 89, 88), (88, 89, 90, 87), (87, 90, 91, 86), (86, 91, 92, 85), (85, 92, 93, 84), (40, 39, 99, 98), (98, 99, 100, 97), (97, 100, 101, 96), (96, 101, 102, 95), (95, 102, 103, 94), (38, 37, 109, 108), (108, 109, 110, 107), (107, 110, 111, 106), (106, 111, 112, 105), (105, 112, 113, 104), (36, 35, 119, 118), (118, 119, 120, 117), (117, 120, 121, 116), (116, 121, 122, 115), (115, 122, 123, 114), (47, 46, 129, 128), (128, 129, 130, 127), (127, 130, 131, 126), (126, 131, 132, 125), (125, 132, 133, 124), (34, 33, 68, 138), (138, 68, 67, 137), (137, 67, 66, 136), (136, 66, 65, 135), (135, 65, 64, 134), (45, 44, 78, 143), (143, 78, 77, 142), (142, 77, 76, 141), (141, 76, 75, 140), (140, 75, 74, 139), (43, 42, 88, 79), (79, 88, 87, 80), (80, 87, 86, 81), (81, 86, 85, 82), (82, 85, 84, 83), (41, 40, 98, 89), (89, 98, 97, 90), (90, 97, 96, 91), (91, 96, 95, 92), (92, 95, 94, 93), (39, 38, 108, 99), (99, 108, 107, 100), (100, 107, 106, 101), (101, 106, 105, 102), (102, 105, 104, 103), (37, 36, 118, 109), (109, 118, 117, 110), (110, 117, 116, 111), (111, 116, 115, 112), (112, 115, 114, 113), (32, 47, 128, 69), (69, 128, 127, 70), (70, 127, 126, 71), (71, 126, 125, 72), (72, 125, 124, 73), (35, 34, 138, 119), (119, 138, 137, 120), (120, 137, 136, 121), (121, 136, 135, 122), (122, 135, 134, 123), (46, 45, 143, 129), (129, 143, 142, 130), (130, 142, 141, 131), (131, 141, 140, 132), (132, 140, 139, 133), (176, 185, 160, 161), (186, 195, 171, 172), (196, 205, 169, 170), (206, 215, 167, 168), (216, 225, 165, 166), (226, 235, 163, 164), (236, 245, 174, 175), (246, 176, 161, 162), (251, 186, 172, 173), (195, 196, 170, 171), (205, 206, 168, 169), (215, 216, 166, 167), (225, 226, 164, 165), (185, 236, 175, 160), (235, 246, 162, 163), (245, 251, 173, 174), (145, 146, 147, 148, 149, 150, 151, 152, 153, 154, 155, 156, 157, 158, 159, 144), (145, 144, 181, 180), (180, 181, 182, 179), (179, 182, 183, 178), (178, 183, 184, 177), (177, 184, 185, 176), (156, 155, 191, 190), (190, 191, 192, 189), (189, 192, 193, 188), (188, 193, 194, 187), (187, 194, 195, 186), (154, 153, 201, 200), (200, 201, 202, 199), (199, 202, 203, 198), (198, 203, 204, 197), (197, 204, 205, 196), (152, 151, 211, 210), (210, 211, 212, 209), (209, 212, 213, 208), (208, 213, 214, 207), (207, 214, 215, 206), (150, 149, 221, 220), (220, 221, 222, 219), (219, 222, 223, 218), (218, 223, 224, 217), (217, 224, 225, 216), (148, 147, 231, 230), (230, 231, 232, 229), (229, 232, 233, 228), (228, 233, 234, 227), (227, 234, 235, 226), (159, 158, 241, 240), (240, 241, 242, 239), (239, 242, 243, 238), (238, 243, 244, 237), (237, 244, 245, 236), (146, 145, 180, 250), (250, 180, 179, 249), (249, 179, 178, 248), (248, 178, 177, 247), (247, 177, 176, 246), (157, 156, 190, 255), (255, 190, 189, 254), (254, 189, 188, 253), (253, 188, 187, 252), (252, 187, 186, 251), (155, 154, 200, 191), (191, 200, 199, 192), (192, 199, 198, 193), (193, 198, 197, 194), (194, 197, 196, 195), (153, 152, 210, 201), (201, 210, 209, 202), (202, 209, 208, 203), (203, 208, 207, 204), (204, 207, 206, 205), (151, 150, 220, 211), (211, 220, 219, 212), (212, 219, 218, 213), (213, 218, 217, 214), (214, 217, 216, 215), (149, 148, 230, 221), (221, 230, 229, 222), (222, 229, 228, 223), (223, 228, 227, 224), (224, 227, 226, 225), (144, 159, 240, 181), (181, 240, 239, 182), (182, 239, 238, 183), (183, 238, 237, 184), (184, 237, 236, 185), (147, 146, 250, 231), (231, 250, 249, 232), (232, 249, 248, 233), (233, 248, 247, 234), (234, 247, 246, 235), (158, 157, 255, 241), (241, 255, 254, 242), (242, 254, 253, 243), (243, 253, 252, 244), (244, 252, 251, 245), (288, 297, 272, 273), (298, 307, 283, 284), (308, 317, 281, 282), (318, 327, 279, 280), (328, 337, 277, 278), (338, 347, 275, 276), (348, 357, 286, 287), (358, 288, 273, 274), (363, 298, 284, 285), (307, 308, 282, 283), (317, 318, 280, 281), (327, 328, 278, 279), (337, 338, 276, 277), (297, 348, 287, 272), (347, 358, 274, 275), (357, 363, 285, 286), (257, 258, 259, 260, 261, 262, 263, 264, 265, 266, 267, 268, 269, 270, 271, 256), (257, 256, 293, 292), (292, 293, 294, 291), (291, 294, 295, 290), (290, 295, 296, 289), (289, 296, 297, 288), (268, 267, 303, 302), (302, 303, 304, 301), (301, 304, 305, 300), (300, 305, 306, 299), (299, 306, 307, 298), (266, 265, 313, 312), (312, 313, 314, 311), (311, 314, 315, 310), (310, 315, 316, 309), (309, 316, 317, 308), (264, 263, 323, 322), (322, 323, 324, 321), (321, 324, 325, 320), (320, 325, 326, 319), (319, 326, 327, 318), (262, 261, 333, 332), (332, 333, 334, 331), (331, 334, 335, 330), (330, 335, 336, 329), (329, 336, 337, 328), (260, 259, 343, 342), (342, 343, 344, 341), (341, 344, 345, 340), (340, 345, 346, 339), (339, 346, 347, 338), (271, 270, 353, 352), (352, 353, 354, 351), (351, 354, 355, 350), (350, 355, 356, 349), (349, 356, 357, 348), (258, 257, 292, 362), (362, 292, 291, 361), (361, 291, 290, 360), (360, 290, 289, 359), (359, 289, 288, 358), (269, 268, 302, 367), (367, 302, 301, 366), (366, 301, 300, 365), (365, 300, 299, 364), (364, 299, 298, 363), (267, 266, 312, 303), (303, 312, 311, 304), (304, 311, 310, 305), (305, 310, 309, 306), (306, 309, 308, 307), (265, 264, 322, 313), (313, 322, 321, 314), (314, 321, 320, 315), (315, 320, 319, 316), (316, 319, 318, 317), (263, 262, 332, 323), (323, 332, 331, 324), (324, 331, 330, 325), (325, 330, 329, 326), (326, 329, 328, 327), (261, 260, 342, 333), (333, 342, 341, 334), (334, 341, 340, 335), (335, 340, 339, 336), (336, 339, 338, 337), (256, 271, 352, 293), (293, 352, 351, 294), (294, 351, 350, 295), (295, 350, 349, 296), (296, 349, 348, 297), (259, 258, 362, 343), (343, 362, 361, 344), (344, 361, 360, 345), (345, 360, 359, 346), (346, 359, 358, 347), (270, 269, 367, 353), (353, 367, 366, 354), (354, 366, 365, 355), (355, 365, 364, 356), (356, 364, 363, 357), (400, 409, 384, 385), (410, 419, 395, 396), (420, 429, 393, 394), (430, 439, 391, 392), (440, 449, 389, 390), (450, 459, 387, 388), (460, 469, 398, 399), (470, 400, 385, 386), (475, 410, 396, 397), (419, 420, 394, 395), (429, 430, 392, 393), (439, 440, 390, 391), (449, 450, 388, 389), (409, 460, 399, 384), (459, 470, 386, 387), (469, 475, 397, 398), (369, 370, 371, 372, 373, 374, 375, 376, 377, 378, 379, 380, 381, 382, 383, 368), (369, 368, 405, 404), (404, 405, 406, 403), (403, 406, 407, 402), (402, 407, 408, 401), (401, 408, 409, 400), (380, 379, 415, 414), (414, 415, 416, 413), (413, 416, 417, 412), (412, 417, 418, 411), (411, 418, 419, 410), (378, 377, 425, 424), (424, 425, 426, 423), (423, 426, 427, 422), (422, 427, 428, 421), (421, 428, 429, 420), (376, 375, 435, 434), (434, 435, 436, 433), (433, 436, 437, 432), (432, 437, 438, 431), (431, 438, 439, 430), (374, 373, 445, 444), (444, 445, 446, 443), (443, 446, 447, 442), (442, 447, 448, 441), (441, 448, 449, 440), (372, 371, 455, 454), (454, 455, 456, 453), (453, 456, 457, 452), (452, 457, 458, 451), (451, 458, 459, 450), (383, 382, 465, 464), (464, 465, 466, 463), (463, 466, 467, 462), (462, 467, 468, 461), (461, 468, 469, 460), (370, 369, 404, 474), (474, 404, 403, 473), (473, 403, 402, 472), (472, 402, 401, 471), (471, 401, 400, 470), (381, 380, 414, 479), (479, 414, 413, 478), (478, 413, 412, 477), (477, 412, 411, 476), (476, 411, 410, 475), (379, 378, 424, 415), (415, 424, 423, 416), (416, 423, 422, 417), (417, 422, 421, 418), (418, 421, 420, 419), (377, 376, 434, 425), (425, 434, 433, 426), (426, 433, 432, 427), (427, 432, 431, 428), (428, 431, 430, 429), (375, 374, 444, 435), (435, 444, 443, 436), (436, 443, 442, 437), (437, 442, 441, 438), (438, 441, 440, 439), (373, 372, 454, 445), (445, 454, 453, 446), (446, 453, 452, 447), (447, 452, 451, 448), (448, 451, 450, 449), (368, 383, 464, 405), (405, 464, 463, 406), (406, 463, 462, 407), (407, 462, 461, 408), (408, 461, 460, 409), (371, 370, 474, 455), (455, 474, 473, 456), (456, 473, 472, 457), (457, 472, 471, 458), (458, 471, 470, 459), (382, 381, 479, 465), (465, 479, 478, 466), (466, 478, 477, 467), (467, 477, 476, 468), (468, 476, 475, 469), (512, 521, 496, 497), (522, 531, 507, 508), (532, 541, 505, 506), (542, 551, 503, 504), (552, 561, 501, 502), (562, 571, 499, 500), (572, 581, 510, 511), (582, 512, 497, 498), (587, 522, 508, 509), (531, 532, 506, 507), (541, 542, 504, 505), (551, 552, 502, 503), (561, 562, 500, 501), (521, 572, 511, 496), (571, 582, 498, 499), (581, 587, 509, 510), (481, 482, 483, 484, 485, 486, 487, 488, 489, 490, 491, 492, 493, 494, 495, 480), (481, 480, 517, 516), (516, 517, 518, 515), (515, 518, 519, 514), (514, 519, 520, 513), (513, 520, 521, 512), (492, 491, 527, 526), (526, 527, 528, 525), (525, 528, 529, 524), (524, 529, 530, 523), (523, 530, 531, 522), (490, 489, 537, 536), (536, 537, 538, 535), (535, 538, 539, 534), (534, 539, 540, 533), (533, 540, 541, 532), (488, 487, 547, 546), (546, 547, 548, 545), (545, 548, 549, 544), (544, 549, 550, 543), (543, 550, 551, 542), (486, 485, 557, 556), (556, 557, 558, 555), (555, 558, 559, 554), (554, 559, 560, 553), (553, 560, 561, 552), (484, 483, 567, 566), (566, 567, 568, 565), (565, 568, 569, 564), (564, 569, 570, 563), (563, 570, 571, 562), (495, 494, 577, 576), (576, 577, 578, 575), (575, 578, 579, 574), (574, 579, 580, 573), (573, 580, 581, 572), (482, 481, 516, 586), (586, 516, 515, 585), (585, 515, 514, 584), (584, 514, 513, 583), (583, 513, 512, 582), (493, 492, 526, 591), (591, 526, 525, 590), (590, 525, 524, 589), (589, 524, 523, 588), (588, 523, 522, 587), (491, 490, 536, 527), (527, 536, 535, 528), (528, 535, 534, 529), (529, 534, 533, 530), (530, 533, 532, 531), (489, 488, 546, 537), (537, 546, 545, 538), (538, 545, 544, 539), (539, 544, 543, 540), (540, 543, 542, 541), (487, 486, 556, 547), (547, 556, 555, 548), (548, 555, 554, 549), (549, 554, 553, 550), (550, 553, 552, 551), (485, 484, 566, 557), (557, 566, 565, 558), (558, 565, 564, 559), (559, 564, 563, 560), (560, 563, 562, 561), (480, 495, 576, 517), (517, 576, 575, 518), (518, 575, 574, 519), (519, 574, 573, 520), (520, 573, 572, 521), (483, 482, 586, 567), (567, 586, 585, 568), (568, 585, 584, 569), (569, 584, 583, 570), (570, 583, 582, 571), (494, 493, 591, 577), (577, 591, 590, 578), (578, 590, 589, 579), (579, 589, 588, 580), (580, 588, 587, 581), (624, 633, 608, 609), (634, 643, 619, 620), (644, 653, 617, 618), (654, 663, 615, 616), (664, 673, 613, 614), (674, 683, 611, 612), (684, 693, 622, 623), (694, 624, 609, 610), (699, 634, 620, 621), (643, 644, 618, 619), (653, 654, 616, 617), (663, 664, 614, 615), (673, 674, 612, 613), (633, 684, 623, 608), (683, 694, 610, 611), (693, 699, 621, 622), (593, 594, 595, 596, 597, 598, 599, 600, 601, 602, 603, 604, 605, 606, 607, 592), (593, 592, 629, 628), (628, 629, 630, 627), (627, 630, 631, 626), (626, 631, 632, 625), (625, 632, 633, 624), (604, 603, 639, 638), (638, 639, 640, 637), (637, 640, 641, 636), (636, 641, 642, 635), (635, 642, 643, 634), (602, 601, 649, 648), (648, 649, 650, 647), (647, 650, 651, 646), (646, 651, 652, 645), (645, 652, 653, 644), (600, 599, 659, 658), (658, 659, 660, 657), (657, 660, 661, 656), (656, 661, 662, 655), (655, 662, 663, 654), (598, 597, 669, 668), (668, 669, 670, 667), (667, 670, 671, 666), (666, 671, 672, 665), (665, 672, 673, 664), (596, 595, 679, 678), (678, 679, 680, 677), (677, 680, 681, 676), (676, 681, 682, 675), (675, 682, 683, 674), (607, 606, 689, 688), (688, 689, 690, 687), (687, 690, 691, 686), (686, 691, 692, 685), (685, 692, 693, 684), (594, 593, 628, 698), (698, 628, 627, 697), (697, 627, 626, 696), (696, 626, 625, 695), (695, 625, 624, 694), (605, 604, 638, 703), (703, 638, 637, 702), (702, 637, 636, 701), (701, 636, 635, 700), (700, 635, 634, 699), (603, 602, 648, 639), (639, 648, 647, 640), (640, 647, 646, 641), (641, 646, 645, 642), (642, 645, 644, 643), (601, 600, 658, 649), (649, 658, 657, 650), (650, 657, 656, 651), (651, 656, 655, 652), (652, 655, 654, 653), (599, 598, 668, 659), (659, 668, 667, 660), (660, 667, 666, 661), (661, 666, 665, 662), (662, 665, 664, 663), (597, 596, 678, 669), (669, 678, 677, 670), (670, 677, 676, 671), (671, 676, 675, 672), (672, 675, 674, 673), (592, 607, 688, 629), (629, 688, 687, 630), (630, 687, 686, 631), (631, 686, 685, 632), (632, 685, 684, 633), (595, 594, 698, 679), (679, 698, 697, 680), (680, 697, 696, 681), (681, 696, 695, 682), (682, 695, 694, 683), (606, 605, 703, 689), (689, 703, 702, 690), (690, 702, 701, 691), (691, 701, 700, 692), (692, 700, 699, 693), (736, 745, 720, 721), (746, 755, 731, 732), (756, 765, 729, 730), (766, 775, 727, 728), (776, 785, 725, 726), (786, 795, 723, 724), (796, 805, 734, 735), (806, 736, 721, 722), (811, 746, 732, 733), (755, 756, 730, 731), (765, 766, 728, 729), (775, 776, 726, 727), (785, 786, 724, 725), (745, 796, 735, 720), (795, 806, 722, 723), (805, 811, 733, 734), (705, 706, 707, 708, 709, 710, 711, 712, 713, 714, 715, 716, 717, 718, 719, 704), (705, 704, 741, 740), (740, 741, 742, 739), (739, 742, 743, 738), (738, 743, 744, 737), (737, 744, 745, 736), (716, 715, 751, 750), (750, 751, 752, 749), (749, 752, 753, 748), (748, 753, 754, 747), (747, 754, 755, 746), (714, 713, 761, 760), (760, 761, 762, 759), (759, 762, 763, 758), (758, 763, 764, 757), (757, 764, 765, 756), (712, 711, 771, 770), (770, 771, 772, 769), (769, 772, 773, 768), (768, 773, 774, 767), (767, 774, 775, 766), (710, 709, 781, 780), (780, 781, 782, 779), (779, 782, 783, 778), (778, 783, 784, 777), (777, 784, 785, 776), (708, 707, 791, 790), (790, 791, 792, 789), (789, 792, 793, 788), (788, 793, 794, 787), (787, 794, 795, 786), (719, 718, 801, 800), (800, 801, 802, 799), (799, 802, 803, 798), (798, 803, 804, 797), (797, 804, 805, 796), (706, 705, 740, 810), (810, 740, 739, 809), (809, 739, 738, 808), (808, 738, 737, 807), (807, 737, 736, 806), (717, 716, 750, 815), (815, 750, 749, 814), (814, 749, 748, 813), (813, 748, 747, 812), (812, 747, 746, 811), (715, 714, 760, 751), (751, 760, 759, 752), (752, 759, 758, 753), (753, 758, 757, 754), (754, 757, 756, 755), (713, 712, 770, 761), (761, 770, 769, 762), (762, 769, 768, 763), (763, 768, 767, 764), (764, 767, 766, 765), (711, 710, 780, 771), (771, 780, 779, 772), (772, 779, 778, 773), (773, 778, 777, 774), (774, 777, 776, 775), (709, 708, 790, 781), (781, 790, 789, 782), (782, 789, 788, 783), (783, 788, 787, 784), (784, 787, 786, 785), (704, 719, 800, 741), (741, 800, 799, 742), (742, 799, 798, 743), (743, 798, 797, 744), (744, 797, 796, 745), (707, 706, 810, 791), (791, 810, 809, 792), (792, 809, 808, 793), (793, 808, 807, 794), (794, 807, 806, 795), (718, 717, 815, 801), (801, 815, 814, 802), (802, 814, 813, 803), (803, 813, 812, 804), (804, 812, 811, 805), (848, 857, 832, 833), (858, 867, 843, 844), (868, 877, 841, 842), (878, 887, 839, 840), (888, 897, 837, 838), (898, 907, 835, 836), (908, 917, 846, 847), (918, 848, 833, 834), (923, 858, 844, 845), (867, 868, 842, 843), (877, 878, 840, 841), (887, 888, 838, 839), (897, 898, 836, 837), (857, 908, 847, 832), (907, 918, 834, 835), (917, 923, 845, 846), (817, 818, 819, 820, 821, 822, 823, 824, 825, 826, 827, 828, 829, 830, 831, 816), (817, 816, 853, 852), (852, 853, 854, 851), (851, 854, 855, 850), (850, 855, 856, 849), (849, 856, 857, 848), (828, 827, 863, 862), (862, 863, 864, 861), (861, 864, 865, 860), (860, 865, 866, 859), (859, 866, 867, 858), (826, 825, 873, 872), (872, 873, 874, 871), (871, 874, 875, 870), (870, 875, 876, 869), (869, 876, 877, 868), (824, 823, 883, 882), (882, 883, 884, 881), (881, 884, 885, 880), (880, 885, 886, 879), (879, 886, 887, 878), (822, 821, 893, 892), (892, 893, 894, 891), (891, 894, 895, 890), (890, 895, 896, 889), (889, 896, 897, 888), (820, 819, 903, 902), (902, 903, 904, 901), (901, 904, 905, 900), (900, 905, 906, 899), (899, 906, 907, 898), (831, 830, 913, 912), (912, 913, 914, 911), (911, 914, 915, 910), (910, 915, 916, 909), (909, 916, 917, 908), (818, 817, 852, 922), (922, 852, 851, 921), (921, 851, 850, 920), (920, 850, 849, 919), (919, 849, 848, 918), (829, 828, 862, 927), (927, 862, 861, 926), (926, 861, 860, 925), (925, 860, 859, 924), (924, 859, 858, 923), (827, 826, 872, 863), (863, 872, 871, 864), (864, 871, 870, 865), (865, 870, 869, 866), (866, 869, 868, 867), (825, 824, 882, 873), (873, 882, 881, 874), (874, 881, 880, 875), (875, 880, 879, 876), (876, 879, 878, 877), (823, 822, 892, 883), (883, 892, 891, 884), (884, 891, 890, 885), (885, 890, 889, 886), (886, 889, 888, 887), (821, 820, 902, 893), (893, 902, 901, 894), (894, 901, 900, 895), (895, 900, 899, 896), (896, 899, 898, 897), (816, 831, 912, 853), (853, 912, 911, 854), (854, 911, 910, 855), (855, 910, 909, 856), (856, 909, 908, 857), (819, 818, 922, 903), (903, 922, 921, 904), (904, 921, 920, 905), (905, 920, 919, 906), (906, 919, 918, 907), (830, 829, 927, 913), (913, 927, 926, 914), (914, 926, 925, 915), (915, 925, 924, 916), (916, 924, 923, 917), (939, 928, 940, 951), (938, 939, 951, 950), (937, 938, 950, 949), (936, 937, 949, 948), (935, 936, 948, 947), (934, 935, 947, 946), (933, 934, 946, 945), (932, 933, 945, 944), (931, 932, 944, 943), (930, 931, 943, 942), (929, 930, 942, 941), (928, 929, 941, 940), (963, 952, 964, 975), (962, 963, 975, 974), (961, 962, 974, 973), (960, 961, 973, 972), (959, 960, 972, 971), (958, 959, 971, 970), (957, 958, 970, 969), (956, 957, 969, 968), (955, 956, 968, 967), (954, 955, 967, 966), (953, 954, 966, 965), (952, 953, 965, 964), (987, 976, 988, 999), (986, 987, 999, 998), (985, 986, 998, 997), (984, 985, 997, 996), (983, 984, 996, 995), (982, 983, 995, 994), (981, 982, 994, 993), (980, 981, 993, 992), (979, 980, 992, 991), (978, 979, 991, 990), (977, 978, 990, 989), (976, 977, 989, 988), (1011, 1000, 1012, 1023), (1010, 1011, 1023, 1022), (1009, 1010, 1022, 1021), (1008, 1009, 1021, 1020), (1007, 1008, 1020, 1019), (1006, 1007, 1019, 1018), (1005, 1006, 1018, 1017), (1004, 1005, 1017, 1016), (1003, 1004, 1016, 1015), (1002, 1003, 1015, 1014), (1001, 1002, 1014, 1013), (1000, 1001, 1013, 1012), (1035, 1024, 1036, 1047), (1034, 1035, 1047, 1046), (1033, 1034, 1046, 1045), (1032, 1033, 1045, 1044), (1031, 1032, 1044, 1043), (1030, 1031, 1043, 1042), (1029, 1030, 1042, 1041), (1028, 1029, 1041, 1040), (1027, 1028, 1040, 1039), (1026, 1027, 1039, 1038), (1025, 1026, 1038, 1037), (1024, 1025, 1037, 1036), (965, 966, 967, 968, 969, 970, 971, 972, 973, 974, 975, 964), (1001, 1000, 1011, 1010, 1009, 1008, 1007, 1006, 1005, 1004, 1003, 1002), (953, 952, 963, 962, 961, 960, 959, 958, 957, 956, 955, 954), (929, 928, 939, 938, 937, 936, 935, 934, 933, 932, 931, 930), (941, 942, 943, 944, 945, 946, 947, 948, 949, 950, 951, 940), (1025, 1024, 1035, 1034, 1033, 1032, 1031, 1030, 1029, 1028, 1027, 1026), (989, 990, 991, 992, 993, 994, 995, 996, 997, 998, 999, 988), (1013, 1014, 1015, 1016, 1017, 1018, 1019, 1020, 1021, 1022, 1023, 1012), (1037, 1038, 1039, 1040, 1041, 1042, 1043, 1044, 1045, 1046, 1047, 1036), (977, 976, 987, 986, 985, 984, 983, 982, 981, 980, 979, 978), (1059, 1048, 1060, 1071), (1058, 1059, 1071, 1070), (1057, 1058, 1070, 1069), (1056, 1057, 1069, 1068), (1055, 1056, 1068, 1067), (1054, 1055, 1067, 1066), (1053, 1054, 1066, 1065), (1052, 1053, 1065, 1064), (1051, 1052, 1064, 1063), (1050, 1051, 1063, 1062), (1049, 1050, 1062, 1061), (1048, 1049, 1061, 1060), (1049, 1048, 1059, 1058, 1057, 1056, 1055, 1054, 1053, 1052, 1051, 1050), (1061, 1062, 1063, 1064, 1065, 1066, 1067, 1068, 1069, 1070, 1071, 1060), (1076, 1077, 1073, 1072), (1077, 1078, 1074, 1073), (1078, 1079, 1075, 1074), (1072, 1075, 1089, 1088), (1072, 1073, 1074, 1075), (1079, 1078, 1077, 1076), (1084, 1085, 1081, 1080), (1086, 1087, 1083, 1082), (1080, 1083, 1093, 1092), (1080, 1081, 1082, 1083), (1087, 1086, 1085, 1084), (1091, 1090, 1088, 1089), (1079, 1076, 1090, 1091), (1076, 1072, 1088, 1090), (1075, 1082, 1081, 1089), (1089, 1081, 1085, 1091), (1091, 1085, 1086, 1079), (1079, 1086, 1082, 1075), (1095, 1094, 1092, 1093), (1087, 1084, 1094, 1095), (1087, 1095, 1099, 1097), (1084, 1080, 1092, 1094), (1097, 1099, 1103, 1101), (1093, 1083, 1096, 1098), (1095, 1093, 1098, 1099), (1083, 1087, 1097, 1096), (1100, 1101, 1103, 1102), (1098, 1096, 1100, 1102), (1099, 1098, 1102, 1103), (1100, 1096, 1104, 1106), (1106, 1104, 1108, 1110), (1097, 1101, 1107, 1105), (1101, 1100, 1106, 1107), (1096, 1097, 1105, 1104), (1108, 1109, 1111, 1110), (1105, 1107, 1111, 1109), (1111, 1107, 1113, 1115), (1104, 1105, 1109, 1108), (1113, 1112, 1114, 1115), (1106, 1110, 1114, 1112), (1110, 1111, 1115, 1114), (1107, 1106, 1112, 1113), (1120, 1121, 1117, 1116), (1124, 1122, 1118, 1125), (1122, 1123, 1119, 1118), (1129, 1120, 1116, 1131), (1127, 1125, 1118, 1119), (1129, 1130, 1121, 1120), (1130, 1124, 1125, 1128), (1123, 1126, 1127, 1119), (1131, 1128, 1125, 1127), (1123, 1122, 1124, 1126), (1126, 1129, 1131, 1127), (1126, 1124, 1130, 1129), (1121, 1130, 1128, 1117), (1116, 1117, 1128, 1131), (1148, 1137, 1133, 1149), (1140, 1138, 1134, 1141), (1157, 1139, 1135, 1163), (1145, 1136, 1132, 1147), (1152, 1141, 1134, 1151), (1154, 1146, 1137, 1148), (1146, 1140, 1141, 1144), (1139, 1142, 1143, 1135), (1155, 1144, 1141, 1152), (1150, 1138, 1140, 1153), (1142, 1145, 1147, 1143), (1153, 1140, 1146, 1154), (1137, 1146, 1144, 1133), (1149, 1133, 1144, 1155), (1162, 1148, 1149, 1156), (1138, 1150, 1151, 1134), (1158, 1152, 1151, 1163), (1160, 1154, 1148, 1162), (1161, 1155, 1152, 1158), (1157, 1150, 1153, 1159), (1159, 1153, 1154, 1160), (1156, 1149, 1155, 1161), (1150, 1157, 1163, 1151), (1136, 1162, 1156, 1132), (1143, 1158, 1163, 1135), (1145, 1160, 1162, 1136), (1147, 1161, 1158, 1143), (1139, 1157, 1159, 1142), (1142, 1159, 1160, 1145), (1132, 1156, 1161, 1147), (1168, 1169, 1165, 1164), (1172, 1170, 1166, 1173), (1170, 1171, 1167, 1166), (1177, 1168, 1164, 1179), (1175, 1173, 1166, 1167), (1177, 1178, 1169, 1168), (1178, 1172, 1173, 1176), (1171, 1174, 1175, 1167), (1179, 1176, 1173, 1175), (1171, 1170, 1172, 1174), (1174, 1177, 1179, 1175), (1174, 1172, 1178, 1177), (1169, 1178, 1176, 1165), (1164, 1165, 1176, 1179), (1184, 1185, 1181, 1180), (1188, 1186, 1182, 1189), (1186, 1187, 1183, 1182), (1193, 1184, 1180, 1195), (1191, 1189, 1182, 1183), (1193, 1194, 1185, 1184), (1194, 1188, 1189, 1192), (1187, 1190, 1191, 1183), (1195, 1192, 1189, 1191), (1187, 1186, 1188, 1190), (1190, 1193, 1195, 1191), (1190, 1188, 1194, 1193), (1185, 1194, 1192, 1181), (1180, 1181, 1192, 1195), (1200, 1201, 1197, 1196), (1204, 1202, 1198, 1205), (1202, 1203, 1199, 1198), (1209, 1200, 1196, 1211), (1207, 1205, 1198, 1199), (1209, 1210, 1201, 1200), (1210, 1204, 1205, 1208), (1203, 1206, 1207, 1199), (1211, 1208, 1205, 1207), (1203, 1202, 1204, 1206), (1206, 1209, 1211, 1207), (1206, 1204, 1210, 1209), (1201, 1210, 1208, 1197), (1196, 1197, 1208, 1211), (1216, 1217, 1213, 1212), (1220, 1218, 1214, 1221), (1218, 1219, 1215, 1214), (1229, 1216, 1212, 1231), (1223, 1221, 1214, 1215), (1229, 1230, 1217, 1216), (1226, 1220, 1221, 1224), (1219, 1222, 1223, 1215), (1227, 1224, 1221, 1223), (1219, 1218, 1220, 1222), (1222, 1225, 1227, 1223), (1222, 1220, 1226, 1225), (1230, 1226, 1224, 1228), (1231, 1228, 1224, 1227), (1225, 1229, 1231, 1227), (1225, 1226, 1230, 1229), (1217, 1230, 1228, 1213), (1212, 1213, 1228, 1231), (1236, 1237, 1233, 1232), (1240, 1238, 1234, 1241), (1238, 1239, 1235, 1234), (1245, 1236, 1232, 1247), (1243, 1241, 1234, 1235), (1245, 1246, 1237, 1236), (1250, 1240, 1241, 1248), (1239, 1242, 1243, 1235), (1251, 1248, 1241, 1243), (1239, 1238, 1240, 1242), (1249, 1245, 1247, 1251), (1249, 1250, 1246, 1245), (1237, 1246, 1244, 1233), (1232, 1233, 1244, 1247), (1246, 1250, 1248, 1244), (1247, 1244, 1248, 1251), (1242, 1249, 1251, 1243), (1242, 1240, 1250, 1249), (1256, 1257, 1253, 1252), (1260, 1258, 1254, 1261), (1258, 1259, 1255, 1254), (1265, 1256, 1252, 1267), (1263, 1261, 1254, 1255), (1265, 1266, 1257, 1256), (1270, 1260, 1261, 1268), (1259, 1262, 1263, 1255), (1271, 1268, 1261, 1263), (1259, 1258, 1260, 1262), (1269, 1265, 1267, 1271), (1269, 1270, 1266, 1265), (1257, 1266, 1264, 1253), (1252, 1253, 1264, 1267), (1266, 1270, 1268, 1264), (1267, 1264, 1268, 1271), (1262, 1269, 1271, 1263), (1262, 1260, 1270, 1269), (1276, 1277, 1273, 1272), (1280, 1278, 1274, 1281), (1278, 1279, 1275, 1274), (1285, 1276, 1272, 1287), (1283, 1281, 1274, 1275), (1285, 1286, 1277, 1276), (1286, 1280, 1281, 1284), (1279, 1282, 1283, 1275), (1287, 1284, 1281, 1283), (1279, 1278, 1280, 1282), (1282, 1285, 1287, 1283), (1282, 1280, 1286, 1285), (1277, 1286, 1284, 1273), (1272, 1273, 1284, 1287), (1292, 1293, 1289, 1288), (1296, 1294, 1290, 1297), (1294, 1295, 1291, 1290), (1301, 1292, 1288, 1303), (1299, 1297, 1290, 1291), (1301, 1302, 1293, 1292), (1302, 1296, 1297, 1300), (1295, 1298, 1299, 1291), (1303, 1300, 1297, 1299), (1295, 1294, 1296, 1298), (1298, 1301, 1303, 1299), (1298, 1296, 1302, 1301), (1293, 1302, 1300, 1289), (1288, 1289, 1300, 1303), (1308, 1309, 1305, 1304), (1312, 1310, 1306, 1313), (1310, 1311, 1307, 1306), (1317, 1308, 1304, 1319), (1315, 1313, 1306, 1307), (1317, 1318, 1309, 1308), (1318, 1312, 1313, 1316), (1311, 1314, 1315, 1307), (1319, 1316, 1313, 1315), (1311, 1310, 1312, 1314), (1314, 1317, 1319, 1315), (1314, 1312, 1318, 1317), (1309, 1318, 1316, 1305), (1304, 1305, 1316, 1319), (1324, 1325, 1321, 1320), (1328, 1326, 1322, 1329), (1326, 1327, 1323, 1322), (1333, 1324, 1320, 1335), (1331, 1329, 1322, 1323), (1333, 1334, 1325, 1324), (1334, 1328, 1329, 1332), (1327, 1330, 1331, 1323), (1335, 1332, 1329, 1331), (1327, 1326, 1328, 1330), (1330, 1333, 1335, 1331), (1330, 1328, 1334, 1333), (1325, 1334, 1332, 1321), (1320, 1321, 1332, 1335), (1340, 1341, 1337, 1336), (1344, 1342, 1338, 1345), (1342, 1343, 1339, 1338), (1349, 1340, 1336, 1351), (1347, 1345, 1338, 1339), (1349, 1350, 1341, 1340), (1350, 1344, 1345, 1348), (1343, 1346, 1347, 1339), (1351, 1348, 1345, 1347), (1343, 1342, 1344, 1346), (1346, 1349, 1351, 1347), (1346, 1344, 1350, 1349), (1341, 1350, 1348, 1337), (1336, 1337, 1348, 1351), (1356, 1357, 1353, 1352), (1360, 1358, 1354, 1361), (1358, 1359, 1355, 1354), (1365, 1356, 1352, 1367), (1363, 1361, 1354, 1355), (1365, 1366, 1357, 1356), (1366, 1360, 1361, 1364), (1359, 1362, 1363, 1355), (1367, 1364, 1361, 1363), (1359, 1358, 1360, 1362), (1362, 1365, 1367, 1363), (1362, 1360, 1366, 1365), (1357, 1366, 1364, 1353), (1352, 1353, 1364, 1367), (1372, 1373, 1369, 1368), (1376, 1374, 1370, 1377), (1374, 1375, 1371, 1370), (1381, 1372, 1368, 1383), (1379, 1377, 1370, 1371), (1381, 1382, 1373, 1372), (1382, 1376, 1377, 1380), (1375, 1378, 1379, 1371), (1383, 1380, 1377, 1379), (1375, 1374, 1376, 1378), (1378, 1381, 1383, 1379), (1378, 1376, 1382, 1381), (1373, 1382, 1380, 1369), (1368, 1369, 1380, 1383), (1388, 1389, 1385, 1384), (1392, 1390, 1386, 1393), (1390, 1391, 1387, 1386), (1397, 1388, 1384, 1399), (1395, 1393, 1386, 1387), (1397, 1398, 1389, 1388), (1398, 1392, 1393, 1396), (1391, 1394, 1395, 1387), (1399, 1396, 1393, 1395), (1391, 1390, 1392, 1394), (1394, 1397, 1399, 1395), (1394, 1392, 1398, 1397), (1389, 1398, 1396, 1385), (1384, 1385, 1396, 1399), (1404, 1405, 1401, 1400), (1408, 1406, 1402, 1409), (1406, 1407, 1403, 1402), (1413, 1404, 1400, 1415), (1411, 1409, 1402, 1403), (1413, 1414, 1405, 1404), (1414, 1408, 1409, 1412), (1407, 1410, 1411, 1403), (1415, 1412, 1409, 1411), (1407, 1406, 1408, 1410), (1410, 1413, 1415, 1411), (1410, 1408, 1414, 1413), (1405, 1414, 1412, 1401), (1400, 1401, 1412, 1415), (1420, 1421, 1417, 1416), (1424, 1422, 1418, 1425), (1422, 1423, 1419, 1418), (1429, 1420, 1416, 1431), (1427, 1425, 1418, 1419), (1429, 1430, 1421, 1420), (1430, 1424, 1425, 1428), (1423, 1426, 1427, 1419), (1431, 1428, 1425, 1427), (1423, 1422, 1424, 1426), (1426, 1429, 1431, 1427), (1426, 1424, 1430, 1429), (1421, 1430, 1428, 1417), (1416, 1417, 1428, 1431), (1436, 1437, 1433, 1432), (1440, 1438, 1434, 1441), (1438, 1439, 1435, 1434), (1445, 1436, 1432, 1447), (1443, 1441, 1434, 1435), (1445, 1446, 1437, 1436), (1446, 1440, 1441, 1444), (1439, 1442, 1443, 1435), (1447, 1444, 1441, 1443), (1439, 1438, 1440, 1442), (1442, 1445, 1447, 1443), (1442, 1440, 1446, 1445), (1437, 1446, 1444, 1433), (1432, 1433, 1444, 1447), (1452, 1453, 1449, 1448), (1456, 1454, 1450, 1457), (1454, 1455, 1451, 1450), (1461, 1452, 1448, 1463), (1459, 1457, 1450, 1451), (1461, 1462, 1453, 1452), (1462, 1456, 1457, 1460), (1455, 1458, 1459, 1451), (1463, 1460, 1457, 1459), (1455, 1454, 1456, 1458), (1458, 1461, 1463, 1459), (1458, 1456, 1462, 1461), (1453, 1462, 1460, 1449), (1448, 1449, 1460, 1463)])
me_cube_001.polygons.foreach_set('use_smooth', [0, 0, 0, 0, 0, 0, 0, 0, 0, 0, 0, 0, 0, 0, 0, 0, 0, 0, 0, 0, 0, 0, 0, 0, 1, 1, 1, 1, 1, 1, 1, 1, 1, 1, 1, 1, 1, 1, 1, 1, 1, 1, 1, 1, 1, 1, 1, 1, 1, 1, 1, 1, 1, 1, 1, 1, 1, 1, 1, 1, 1, 1, 1, 1, 1, 1, 1, 1, 1, 1, 1, 1, 1, 1, 1, 1, 1, 1, 1, 1, 1, 1, 1, 1, 1, 1, 1, 1, 1, 1, 1, 1, 1, 1, 1, 1, 1, 1, 1, 1, 1, 1, 1, 1, 1, 1, 1, 1, 1, 1, 1, 1, 1, 1, 1, 1, 1, 1, 1, 1, 1, 1, 1, 1, 1, 1, 1, 1, 1, 1, 1, 1, 1, 1, 1, 1, 1, 1, 1, 1, 1, 1, 1, 1, 1, 1, 1, 1, 1, 1, 1, 1, 1, 1, 1, 1, 1, 1, 1, 1, 1, 1, 1, 1, 1, 1, 1, 1, 1, 1, 1, 1, 1, 1, 1, 1, 1, 1, 1, 1, 1, 1, 1, 1, 1, 1, 1, 1, 1, 1, 1, 1, 1, 1, 1, 1, 1, 1, 1, 1, 1, 1, 1, 1, 1, 1, 1, 1, 1, 1, 1, 1, 1, 1, 1, 1, 1, 1, 1, 1, 1, 1, 1, 1, 1, 1, 1, 1, 1, 1, 1, 1, 1, 1, 1, 1, 1, 1, 1, 1, 1, 1, 1, 1, 1, 1, 1, 1, 1, 1, 1, 1, 1, 1, 1, 1, 1, 1, 1, 1, 1, 1, 1, 1, 1, 1, 1, 1, 1, 1, 1, 1, 1, 1, 1, 1, 1, 1, 1, 1, 1, 1, 1, 1, 1, 1, 1, 1, 1, 1, 1, 1, 1, 1, 1, 1, 1, 1, 1, 1, 1, 1, 1, 1, 1, 1, 1, 1, 1, 1, 1, 1, 1, 1, 1, 1, 1, 1, 1, 1, 1, 1, 1, 1, 1, 1, 1, 1, 1, 1, 1, 1, 1, 1, 1, 1, 1, 1, 1, 1, 1, 1, 1, 1, 1, 1, 1, 1, 1, 1, 1, 1, 1, 1, 1, 1, 1, 1, 1, 1, 1, 1, 1, 1, 1, 1, 1, 1, 1, 1, 1, 1, 1, 1, 1, 1, 1, 1, 1, 1, 1, 1, 1, 1, 1, 1, 1, 1, 1, 1, 1, 1, 1, 1, 1, 1, 1, 1, 1, 1, 1, 1, 1, 1, 1, 1, 1, 1, 1, 1, 1, 1, 1, 1, 1, 1, 1, 1, 1, 1, 1, 1, 1, 1, 1, 1, 1, 1, 1, 1, 1, 1, 1, 1, 1, 1, 1, 1, 1, 1, 1, 1, 1, 1, 1, 1, 1, 1, 1, 1, 1, 1, 1, 1, 1, 1, 1, 1, 1, 1, 1, 1, 1, 1, 1, 1, 1, 1, 1, 1, 1, 1, 1, 1, 1, 1, 1, 1, 1, 1, 1, 1, 1, 1, 1, 1, 1, 1, 1, 1, 1, 1, 1, 1, 1, 1, 1, 1, 1, 1, 1, 1, 1, 1, 1, 1, 1, 1, 1, 1, 1, 1, 1, 1, 1, 1, 1, 1, 1, 1, 1, 1, 1, 1, 1, 1, 1, 1, 1, 1, 1, 1, 1, 1, 1, 1, 1, 1, 1, 1, 1, 1, 1, 1, 1, 1, 1, 1, 1, 1, 1, 1, 1, 1, 1, 1, 1, 1, 1, 1, 1, 1, 1, 1, 1, 1, 1, 1, 1, 1, 1, 1, 1, 1, 1, 1, 1, 1, 1, 1, 1, 1, 1, 1, 1, 1, 1, 1, 1, 1, 1, 1, 1, 1, 1, 1, 1, 1, 1, 1, 1, 1, 1, 1, 1, 1, 1, 1, 1, 1, 1, 1, 1, 1, 1, 1, 1, 1, 1, 1, 1, 1, 1, 1, 1, 1, 1, 1, 1, 1, 1, 1, 1, 1, 1, 1, 1, 1, 1, 1, 1, 1, 1, 1, 1, 1, 1, 1, 1, 1, 1, 1, 1, 1, 1, 1, 1, 1, 1, 1, 1, 1, 1, 1, 1, 1, 1, 1, 1, 1, 1, 1, 1, 1, 1, 1, 1, 1, 1, 1, 1, 1, 1, 1, 1, 1, 1, 1, 1, 1, 1, 1, 1, 1, 1, 1, 1, 1, 1, 1, 1, 1, 1, 1, 1, 1, 1, 1, 1, 1, 1, 1, 1, 1, 1, 1, 1, 1, 1, 1, 1, 1, 1, 1, 1, 1, 1, 1, 1, 1, 1, 1, 1, 1, 1, 1, 1, 1, 1, 1, 1, 1, 1, 1, 1, 1, 1, 1, 1, 1, 1, 1, 1, 1, 1, 1, 1, 1, 1, 1, 1, 1, 1, 1, 1, 1, 1, 1, 1, 1, 1, 1, 1, 1, 1, 1, 1, 1, 1, 1, 1, 1, 1, 1, 1, 1, 1, 1, 1, 1, 1, 1, 1, 1, 1, 1, 1, 1, 1, 1, 1, 1, 1, 1, 1, 1, 1, 1, 1, 1, 1, 1, 1, 1, 1, 1, 1, 1, 1, 1, 1, 1, 1, 1, 1, 1, 1, 1, 1, 1, 1, 1, 1, 1, 1, 1, 1, 1, 1, 1, 1, 1, 1, 1, 1, 1, 1, 1, 1, 1, 1, 1, 1, 1, 1, 1, 1, 1, 1, 1, 1, 1, 1, 1, 1, 1, 1, 1, 1, 1, 1, 1, 1, 1, 1, 1, 1, 1, 1, 1, 1, 1, 1, 1, 0, 0, 0, 0, 0, 0, 0, 0, 0, 0, 0, 0, 0, 0, 0, 0, 0, 0, 0, 0, 0, 0, 0, 0, 0, 0, 0, 0, 0, 0, 0, 0, 0, 0, 0, 0, 0, 0, 0, 0, 0, 0, 0, 0, 0, 0, 0, 0, 0, 0, 0, 0, 0, 0, 0, 0, 0, 0, 0, 0, 0, 0, 0, 0, 0, 0, 0, 0, 0, 0, 0, 0, 0, 0, 0, 0, 0, 0, 0, 0, 0, 0, 0, 0, 0, 0, 0, 0, 0, 0, 0, 0, 0, 0, 0, 0, 0, 0, 0, 0, 0, 0, 0, 0, 0, 0, 0, 0, 0, 0, 0, 0, 0, 0, 0, 0, 0, 0, 0, 0, 0, 0, 0, 0, 0, 0, 0, 0, 0, 0, 0, 0, 0, 0, 0, 0, 0, 0, 0, 0, 0, 0, 0, 0, 0, 0, 0, 0, 0, 0, 0, 0, 0, 0, 0, 0, 0, 0, 0, 0, 0, 0, 0, 0, 0, 0, 0, 0, 0, 0, 0, 0, 0, 0, 0, 0, 0, 0, 0, 0, 0, 0, 0, 0, 0, 0, 0, 0, 0, 0, 0, 0, 0, 0, 0, 0, 0, 0, 0, 0, 0, 0, 0, 0, 0, 0, 0, 0, 0, 0, 0, 0, 0, 0, 0, 0, 0, 0, 0, 0, 0, 0, 0, 0, 0, 0, 0, 0, 0, 0, 0, 0, 0, 0, 0, 0, 0, 0, 0, 0, 0, 0, 0, 0, 0, 0, 0, 0, 0, 0, 0, 0, 0, 0, 0, 0, 0, 0, 0, 0, 0, 0, 0, 0, 0, 0, 0, 0, 0, 0, 0, 0, 0, 0, 0, 0, 0, 0, 0, 0, 0, 0, 0, 0, 0, 0, 0, 0, 0, 0, 0, 0, 0, 0, 0, 0, 0, 0, 0, 0, 0, 0, 0, 0, 0, 0, 0, 0, 0, 0, 0, 0, 0, 0, 0, 0, 0, 0, 0, 0, 0, 0, 0, 0, 0, 0, 0, 0, 0, 0, 0, 0, 0, 0, 0, 0, 0, 0, 0, 0, 0, 0, 0, 0, 0, 0, 0, 0, 0, 0])
me_cube_001.use_remesh_preserve_volume = False
me_cube_001.use_remesh_preserve_attributes = False
me_cube_001.use_mirror_vertex_groups = False
me_cube_001.update()
me_world_worldspawn_brush_2 = bpy.data.meshes.new('world.worldspawn.Brush_2')
me_world_worldspawn_brush_2.from_pydata([(83.0, -64.0, 6.0), (83.0, 36.0, 6.0), (-15.0, 36.0, 6.0), (-15.0, -64.0, 6.0), (83.0, -64.0, 0.0), (-15.0, -64.0, 0.0), (-15.0, 36.0, 0.0), (83.0, 36.0, 0.0), (83.0, -64.0, 6.0), (-15.0, -64.0, 6.0), (-15.0, -64.0, 0.0), (83.0, -64.0, 0.0), (83.0, 36.0, 6.0), (83.0, 36.0, 0.0), (-15.0, 36.0, 0.0), (-15.0, 36.0, 6.0), (83.0, -64.0, 6.0), (83.0, -64.0, 0.0), (83.0, 36.0, 0.0), (83.0, 36.0, 6.0), (-15.0, -64.0, 6.0), (-15.0, 36.0, 6.0), (-15.0, 36.0, 0.0), (-15.0, -64.0, 0.0), (-15.0, -64.0, 6.0), (-15.0, 140.0, 6.0), (-83.0, 140.0, 6.0), (-83.0, -64.0, 6.0), (-15.0, -64.0, 0.0), (-83.0, -64.0, 0.0), (-83.0, 140.0, 0.0), (-15.0, 140.0, 0.0), (-15.0, -64.0, 6.0), (-83.0, -64.0, 6.0), (-83.0, -64.0, 0.0), (-15.0, -64.0, 0.0), (-15.0, 140.0, 6.0), (-15.0, 140.0, 0.0), (-83.0, 140.0, 0.0), (-83.0, 140.0, 6.0), (-15.0, -64.0, 6.0), (-15.0, -64.0, 0.0), (-15.0, 140.0, 0.0), (-15.0, 140.0, 6.0), (-83.0, -64.0, 6.0), (-83.0, 140.0, 6.0), (-83.0, 140.0, 0.0), (-83.0, -64.0, 0.0)], [], [(0, 1, 2, 3), (4, 5, 6, 7), (8, 9, 10, 11), (12, 13, 14, 15), (16, 17, 18, 19), (20, 21, 22, 23), (24, 25, 26, 27), (28, 29, 30, 31), (32, 33, 34, 35), (36, 37, 38, 39), (40, 41, 42, 43), (44, 45, 46, 47)])
_uv = me_world_worldspawn_brush_2.uv_layers.new(name='UVMap')
_uv.uv.foreach_set('vector', [0.0, 0.0, 0.0, 0.0, 0.0, 0.0, 0.0, 0.0, 0.0, 0.0, 0.0, 0.0, 0.0, 0.0, 0.0, 0.0, 0.0, 0.0, 0.0, 0.0, 0.0, 0.0, 0.0, 0.0, 0.0, 0.0, 0.0, 0.0, 0.0, 0.0, 0.0, 0.0, 0.0, 0.0, 0.0, 0.0, 0.0, 0.0, 0.0, 0.0, 0.0, 0.0, 0.0, 0.0, 0.0, 0.0, 0.0, 0.0, 0.0, 0.0, 0.0, 0.0, 0.0, 0.0, 0.0, 0.0, 0.0, 0.0, 0.0, 0.0, 0.0, 0.0, 0.0, 0.0, 0.0, 0.0, 0.0, 0.0, 0.0, 0.0, 0.0, 0.0, 0.0, 0.0, 0.0, 0.0, 0.0, 0.0, 0.0, 0.0, 0.0, 0.0, 0.0, 0.0, 0.0, 0.0, 0.0, 0.0, 0.0, 0.0, 0.0, 0.0, 0.0, 0.0, 0.0, 0.0])
me_world_worldspawn_brush_2.use_remesh_preserve_volume = False
me_world_worldspawn_brush_2.use_remesh_preserve_attributes = False
me_world_worldspawn_brush_2.use_mirror_vertex_groups = False
me_world_worldspawn_brush_2.update()

# ---- objects
ob_cube = bpy.data.objects.new('Cube', me_cube_001)
ob_world_worldspawn_brush_2 = bpy.data.objects.new('world.worldspawn.Brush_2', me_world_worldspawn_brush_2)

# ---- transforms, parenting, visibility, modifiers, constraints
ob_cube.location = (-17.69, 22.89, 12.41)
ob_cube.scale = (33.67, 5.428, 0.9812)
ob_cube.lineart.crease_threshold = 0.0
ob_world_worldspawn_brush_2.location = (0.0, 0.0, 0.0)
ob_world_worldspawn_brush_2.rotation_euler = (-4.768e-07, -0.0, 0.0)
ob_world_worldspawn_brush_2.hide_viewport = True
ob_world_worldspawn_brush_2.lineart.crease_threshold = 0.0

# ---- collection membership
col_collection_1.objects.link(ob_cube)
col_collection_1.objects.link(ob_world_worldspawn_brush_2)

# ---- scene / render settings (as saved in the file)
scene.frame_start = 1; scene.frame_end = 250; scene.frame_set(1)
scene.render.engine = 'BLENDER_EEVEE_NEXT'
scene.render.resolution_percentage = 50
scene.render.dither_intensity = 0.0
scene.cycles.use_denoising = False
scene.cycles.samples = 10
scene.cycles.sampling_pattern = 'TABULATED_SOBOL'
scene.cycles.light_sampling_threshold = 0.0
scene.cycles.use_adaptive_sampling = False
scene.cycles.use_light_tree = False
scene.cycles.blur_glossy = 0.0
scene.cycles.volume_bounces = 1
scene.cycles.pixel_filter_type = 'GAUSSIAN'
scene.cycles.sample_clamp_indirect = 0.0
scene.view_settings.view_transform = 'Standard'
bpy.context.view_layer.update()

# ---- added for rendering (the .blend has no active camera and no usable light): camera, sun
cam_auto = bpy.data.cameras.new('AutoCamera')
cam_auto.lens = 50.0
cam_auto.sensor_width = 36.0
cam_auto.clip_end = 4725.36
ob_auto_camera = bpy.data.objects.new('AutoCamera', cam_auto)
scene.collection.objects.link(ob_auto_camera)
ob_auto_camera.location = (268.277, -285.763, 211.051)
ob_auto_camera.rotation_euler = (1.09748, -7.21219e-08, 0.694738)
scene.camera = ob_auto_camera
light_auto_sun = bpy.data.lights.new('AutoSun', 'SUN')
light_auto_sun.energy = 3.0
light_auto_sun.angle = 0.0523599
ob_auto_sun = bpy.data.objects.new('AutoSun', light_auto_sun)
scene.collection.objects.link(ob_auto_sun)
ob_auto_sun.rotation_euler = (0.872665, 0.174533, 0.523599)
bpy.context.view_layer.update()
